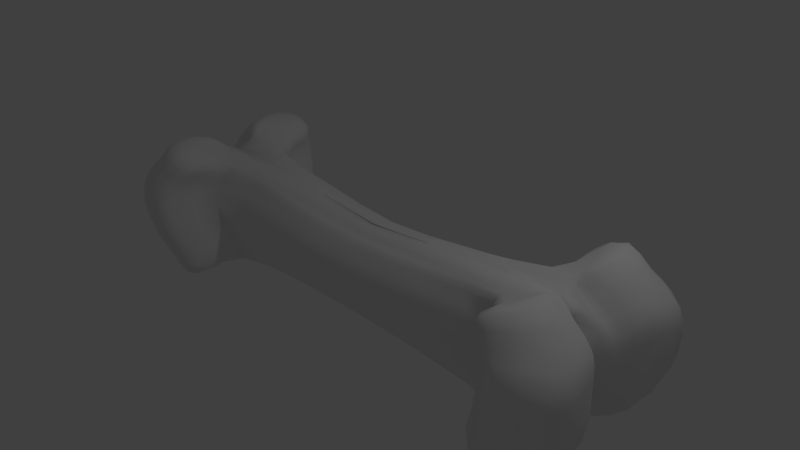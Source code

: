 # Source: bone.blend  (saved by Blender 2.67.0; exported with 4.5.12 LTS)
import bpy
from mathutils import Matrix  # noqa: F401  (used for matrix-valued properties, if any)

bpy.ops.wm.read_factory_settings(use_empty=True)
scene = bpy.context.scene
scene.name = 'Scene'

# ---- collections
col_collection_1 = bpy.data.collections.new('Collection 1'); scene.collection.children.link(col_collection_1)

# ---- materials (node trees are filled in below, after node groups)
mat_material = bpy.data.materials.new('Material')
mat_material.alpha_threshold = 0.0
mat_material.use_transparent_shadow = False
mat_material.diffuse_color = (0.855, 0.855, 0.855, 1.0)
mat_material.roughness = 0.5
mat_material.specular_intensity = 0.0
mat_material.line_color = (0.0, 0.0, 0.0, 1.0)

# ---- material node trees

# ---- world
world_world = bpy.data.worlds.new('World'); scene.world = world_world
world_world.color = (0.05088, 0.05088, 0.05088)
world_world.use_sun_shadow = False
world_world.sun_shadow_jitter_overblur = 0.0
world_world.cycles.sampling_method = 'MANUAL'
world_world.cycles.sample_map_resolution = 256

# ---- cameras
cam_camera = bpy.data.cameras.new('Camera')
cam_camera.clip_end = 100.0
cam_camera.lens = 35.0
cam_camera.sensor_width = 32.0
cam_camera.sensor_height = 18.0
cam_camera.ortho_scale = 7.314
cam_camera.dof.focus_distance = 0.0
cam_camera.dof.aperture_fstop = 128.0

# ---- lights
light_lamp = bpy.data.lights.new('Lamp', 'POINT')
light_lamp.transmission_factor = 0.0
light_lamp.cutoff_distance = 30.0
light_lamp.energy = 100.0
light_lamp.shadow_buffer_clip_start = 1.001
light_lamp.shadow_soft_size = 0.1
light_lamp.shadow_maximum_resolution = 0.006
light_lamp.use_absolute_resolution = True
light_lamp.cycles.use_multiple_importance_sampling = False

# ---- meshes
me_cube = bpy.data.meshes.new('Cube')
me_cube.from_pydata([(3.604, 0.3465, -0.5321), (3.298, 0.3458, -0.8519), (3.645, 0.3545, 0.1434), (3.645, 0.3545, -0.1951), (3.281, 0.3326, 0.6888), (3.604, 0.3465, 0.4122), (3.685, 0.7483, 0.5002), (3.783, 0.8035, -0.1826), (3.391, 1.198, -0.5664), (3.519, 1.296, 0.2516), (3.139, 1.115, 0.7945), (3.138, 1.114, -0.932), (3.392, 1.198, 0.5378), (3.519, 1.296, -0.1709), (3.783, 0.8035, 0.2142), (3.685, 0.7483, -0.5771), (3.379, 0.7161, 0.8022), (3.379, 0.7253, -0.9569), (3.061, 0.5958, 0.9279), (2.065, 0.5713, -0.1655), (0.7019, 0.5824, -0.2116), (0.6548, 0.3082, 0.3942), (0.683, 0.2169, 0.4352), (2.741, 1.161, -0.8434), (3.153, 0.2191, -0.7407), (2.985, 1.37, -0.1677), (3.023, 0.02522, 0.4299), (0.683, 0.2342, -0.7729), (0.6866, 0.5037, 0.1971), (3.333, 0.04955, 0.02425), (3.283, 0.04945, -0.429), (0.6559, 0.4189, -0.6297), (2.781, 1.162, 0.7025), (2.879, 0.964, 0.8809), (3.161, 0.2056, 0.5716), (2.049, 0.2842, 0.6113), (2.963, 0.3114, -0.9686), (3.55, 0.2111, 0.08602), (2.94, 1.275, 0.511), (3.061, 0.6056, -1.088), (0.7019, 0.5808, 0.0182), (1.964, 0.3452, 0.5505), (2.103, 0.5713, 0.116), (2.876, 0.9631, -1.058), (3.283, 0.04999, 0.2089), (3.498, 0.2109, 0.3241), (3.55, 0.2111, -0.1981), (0.6548, 0.324, -0.7389), (1.956, 0.3456, -0.8006), (2.049, 0.2841, -0.8239), (0.6559, 0.4071, 0.3263), (1.968, 0.4077, 0.4569), (2.06, 0.4975, 0.3167), (3.333, 0.04955, -0.2127), (2.868, 1.274, -0.5311), (3.02, 1.371, 0.2382), (2.954, 0.07044, -0.6365), (3.498, 0.2109, -0.4755), (2.971, 0.2873, 0.815), (0.6866, 0.5099, -0.434), (1.984, 0.4976, -0.428), (1.922, 0.4081, -0.6554), (0.6877, 0.09874, -0.7748), (2.063, 0.1678, -0.7906), (2.007, 0.04576, -0.7497), (2.132, 0.1222, 0.6383), (0.6877, 0.08996, 0.481), (2.842, 0.4108, 0.7831), (2.543, 0.741, -0.7348), (3.084, 0.1658, -0.7013), (2.756, 0.9168, -0.1624), (2.629, 0.7412, 0.5749), (2.682, 0.6027, 0.7148), (3.179, 0.1103, 0.5232), (2.822, 0.256, -0.8678), (3.495, 0.1364, 0.06805), (2.764, 0.8363, 0.4125), (2.842, 0.4116, -0.9476), (2.671, 0.6026, -0.9237), (3.451, 0.1368, 0.2879), (3.495, 0.1364, -0.2011), (2.616, 0.8358, -0.4702), (2.829, 0.917, 0.1814), (3.451, 0.1362, -0.4622), (2.916, 0.1991, 0.7387), (-3.604, 0.3465, -0.5321), (-3.298, 0.3458, -0.8519), (-3.645, 0.3545, 0.1434), (-3.645, 0.3545, -0.1951), (-3.281, 0.3326, 0.6888), (-3.604, 0.3465, 0.4122), (-3.685, 0.7483, 0.5002), (-3.783, 0.8035, -0.1826), (-3.391, 1.198, -0.5664), (-3.519, 1.296, 0.2516), (-3.139, 1.115, 0.7945), (-3.138, 1.114, -0.932), (-3.392, 1.198, 0.5378), (-3.519, 1.296, -0.1709), (-3.783, 0.8035, 0.2142), (-3.685, 0.7483, -0.5771), (-3.379, 0.7161, 0.8022), (-3.379, 0.7253, -0.9569), (-3.061, 0.5958, 0.9279), (-2.065, 0.5713, -0.1655), (-0.7019, 0.5824, -0.2116), (-0.6548, 0.3082, 0.3942), (-0.683, 0.2169, 0.4352), (-2.741, 1.161, -0.8434), (-3.153, 0.2191, -0.7407), (-2.985, 1.37, -0.1677), (-3.023, 0.02522, 0.4299), (-0.683, 0.2342, -0.7729), (-0.6866, 0.5037, 0.1971), (-3.333, 0.04955, 0.02425), (-3.283, 0.04945, -0.429), (-0.6559, 0.4189, -0.6297), (-2.781, 1.162, 0.7025), (-2.879, 0.964, 0.8809), (-3.161, 0.2056, 0.5716), (-2.049, 0.2842, 0.6113), (-2.963, 0.3114, -0.9686), (-3.55, 0.2111, 0.08602), (-2.94, 1.275, 0.511), (-3.061, 0.6056, -1.088), (-0.7019, 0.5808, 0.0182), (-1.964, 0.3452, 0.5505), (-2.103, 0.5713, 0.116), (-2.876, 0.9631, -1.058), (-3.283, 0.04999, 0.2089), (-3.498, 0.2109, 0.3241), (-3.55, 0.2111, -0.1981), (-0.6548, 0.324, -0.7389), (-1.956, 0.3456, -0.8006), (-2.049, 0.2841, -0.8239), (-0.6559, 0.4071, 0.3263), (-1.968, 0.4077, 0.4569), (-2.06, 0.4975, 0.3167), (-3.333, 0.04955, -0.2127), (-2.868, 1.274, -0.5311), (-3.02, 1.371, 0.2382), (-2.954, 0.07044, -0.6365), (-3.498, 0.2109, -0.4755), (-2.971, 0.2873, 0.815), (-0.6866, 0.5099, -0.434), (-1.984, 0.4976, -0.428), (-1.922, 0.4081, -0.6554), (-0.6877, 0.09874, -0.7748), (-2.063, 0.1678, -0.7906), (-2.007, 0.04576, -0.7497), (-2.132, 0.1222, 0.6383), (-0.6877, 0.08996, 0.481), (-2.842, 0.4108, 0.7831), (-2.543, 0.741, -0.7348), (-3.084, 0.1658, -0.7013), (-2.756, 0.9168, -0.1624), (-2.629, 0.7412, 0.5749), (-2.682, 0.6027, 0.7148), (-3.179, 0.1103, 0.5232), (-2.822, 0.256, -0.8678), (-3.495, 0.1364, 0.06805), (-2.764, 0.8363, 0.4125), (-2.842, 0.4116, -0.9476), (-2.671, 0.6026, -0.9237), (-3.451, 0.1368, 0.2879), (-3.495, 0.1364, -0.2011), (-2.616, 0.8358, -0.4702), (-2.829, 0.917, 0.1814), (-3.451, 0.1362, -0.4622), (-2.916, 0.1991, 0.7387), (3.604, -0.3465, -0.5321), (3.298, -0.3458, -0.8519), (3.645, -0.3545, 0.1434), (3.645, -0.3545, -0.1951), (3.281, -0.3326, 0.6888), (3.604, -0.3465, 0.4122), (3.685, -0.7483, 0.5002), (3.783, -0.8035, -0.1826), (3.391, -1.198, -0.5664), (3.519, -1.296, 0.2516), (3.139, -1.115, 0.7945), (3.138, -1.114, -0.932), (3.392, -1.198, 0.5378), (3.519, -1.296, -0.1709), (3.783, -0.8035, 0.2142), (3.685, -0.7483, -0.5771), (3.379, -0.7161, 0.8022), (3.379, -0.7253, -0.9569), (3.061, -0.5958, 0.9279), (2.065, -0.5713, -0.1655), (0.7019, -0.5824, -0.2116), (0.6548, -0.3082, 0.3942), (0.683, -0.2169, 0.4352), (2.741, -1.161, -0.8434), (3.153, -0.2191, -0.7407), (2.985, -1.37, -0.1677), (3.023, -0.02522, 0.4299), (0.683, -0.2342, -0.7729), (0.6866, -0.5037, 0.1971), (3.333, -0.04955, 0.02425), (3.283, -0.04945, -0.429), (0.6559, -0.4189, -0.6297), (0.6689, 0.0, -0.7518), (0.6689, 0.0, 0.4939), (2.781, -1.162, 0.7025), (2.879, -0.964, 0.8809), (3.161, -0.2056, 0.5716), (2.049, -0.2842, 0.6113), (2.963, -0.3114, -0.9686), (3.55, -0.2111, 0.08602), (2.94, -1.275, 0.511), (3.061, -0.6056, -1.088), (0.7019, -0.5808, 0.0182), (1.964, -0.3452, 0.5505), (2.103, -0.5713, 0.116), (2.876, -0.9631, -1.058), (3.283, -0.04999, 0.2089), (3.498, -0.2109, 0.3241), (3.55, -0.2111, -0.1981), (0.6548, -0.324, -0.7389), (1.956, -0.3456, -0.8006), (2.049, -0.2841, -0.8239), (0.6559, -0.4071, 0.3263), (1.968, -0.4077, 0.4569), (2.06, -0.4975, 0.3167), (3.333, -0.04955, -0.2127), (2.868, -1.274, -0.5311), (3.02, -1.371, 0.2382), (2.954, -0.07044, -0.6365), (3.498, -0.2109, -0.4755), (2.971, -0.2873, 0.815), (0.6866, -0.5099, -0.434), (1.984, -0.4976, -0.428), (1.922, -0.4081, -0.6554), (0.6877, -0.09874, -0.7748), (2.063, -0.1678, -0.7906), (2.007, -0.04576, -0.7497), (2.075, 0.0, 0.5891), (2.132, -0.1222, 0.6383), (0.6877, -0.08996, 0.481), (2.842, -0.4108, 0.7831), (2.543, -0.741, -0.7348), (3.084, -0.1658, -0.7013), (2.756, -0.9168, -0.1624), (2.629, -0.7412, 0.5749), (2.682, -0.6027, 0.7148), (3.179, -0.1103, 0.5232), (2.822, -0.256, -0.8678), (3.495, -0.1364, 0.06805), (2.764, -0.8363, 0.4125), (2.842, -0.4116, -0.9476), (2.671, -0.6026, -0.9237), (3.451, -0.1368, 0.2879), (3.495, -0.1364, -0.2011), (2.616, -0.8358, -0.4702), (2.829, -0.917, 0.1814), (3.451, -0.1362, -0.4622), (2.916, -0.1991, 0.7387), (-3.604, -0.3465, -0.5321), (-3.298, -0.3458, -0.8519), (-3.645, -0.3545, 0.1434), (-3.645, -0.3545, -0.1951), (-3.281, -0.3326, 0.6888), (-3.604, -0.3465, 0.4122), (-3.685, -0.7483, 0.5002), (-3.783, -0.8035, -0.1826), (-3.391, -1.198, -0.5664), (-3.519, -1.296, 0.2516), (-3.139, -1.115, 0.7945), (-3.138, -1.114, -0.932), (-3.392, -1.198, 0.5378), (-3.519, -1.296, -0.1709), (-3.783, -0.8035, 0.2142), (-3.685, -0.7483, -0.5771), (-3.379, -0.7161, 0.8022), (-3.379, -0.7253, -0.9569), (-3.061, -0.5958, 0.9279), (-2.065, -0.5713, -0.1655), (-0.7019, -0.5824, -0.2116), (-0.6548, -0.3082, 0.3942), (-0.683, -0.2169, 0.4352), (-2.741, -1.161, -0.8434), (-3.153, -0.2191, -0.7407), (-2.985, -1.37, -0.1677), (-3.023, -0.02522, 0.4299), (-0.683, -0.2342, -0.7729), (-0.6866, -0.5037, 0.1971), (-3.333, -0.04955, 0.02425), (-3.283, -0.04945, -0.429), (-0.6559, -0.4189, -0.6297), (-0.6689, 0.0, -0.7518), (-0.6689, 0.0, 0.4939), (-2.781, -1.162, 0.7025), (-2.879, -0.964, 0.8809), (-3.161, -0.2056, 0.5716), (-2.049, -0.2842, 0.6113), (-2.963, -0.3114, -0.9686), (-3.55, -0.2111, 0.08602), (-2.94, -1.275, 0.511), (-3.061, -0.6056, -1.088), (-0.7019, -0.5808, 0.0182), (-1.964, -0.3452, 0.5505), (-2.103, -0.5713, 0.116), (-2.876, -0.9631, -1.058), (-3.283, -0.04999, 0.2089), (-3.498, -0.2109, 0.3241), (-3.55, -0.2111, -0.1981), (-0.6548, -0.324, -0.7389), (-1.956, -0.3456, -0.8006), (-2.049, -0.2841, -0.8239), (-0.6559, -0.4071, 0.3263), (-1.968, -0.4077, 0.4569), (-2.06, -0.4975, 0.3167), (-3.333, -0.04955, -0.2127), (-2.868, -1.274, -0.5311), (-3.02, -1.371, 0.2382), (-2.954, -0.07044, -0.6365), (-3.498, -0.2109, -0.4755), (-2.971, -0.2873, 0.815), (-0.6866, -0.5099, -0.434), (-1.984, -0.4976, -0.428), (-1.922, -0.4081, -0.6554), (-0.6877, -0.09874, -0.7748), (-2.063, -0.1678, -0.7906), (-2.007, -0.04576, -0.7497), (-2.075, 0.0, 0.5891), (-2.132, -0.1222, 0.6383), (-0.6877, -0.08996, 0.481), (-2.842, -0.4108, 0.7831), (-2.543, -0.741, -0.7348), (-3.084, -0.1658, -0.7013), (-2.756, -0.9168, -0.1624), (-2.629, -0.7412, 0.5749), (-2.682, -0.6027, 0.7148), (-3.179, -0.1103, 0.5232), (-2.822, -0.256, -0.8678), (-3.495, -0.1364, 0.06805), (-2.764, -0.8363, 0.4125), (-2.842, -0.4116, -0.9476), (-2.671, -0.6026, -0.9237), (-3.451, -0.1368, 0.2879), (-3.495, -0.1364, -0.2011), (-2.616, -0.8358, -0.4702), (-2.829, -0.917, 0.1814), (-3.451, -0.1362, -0.4622), (-2.916, -0.1991, 0.7387), (3.536, 0.2634, -0.4926), (3.206, 0.265, -0.7763), (3.506, 0.3461, -0.6903), (3.587, 0.2656, 0.1049), (3.587, 0.2656, -0.1966), (3.645, 0.3583, -0.02031), (3.187, 0.255, 0.6131), (3.536, 0.2634, 0.3538), (3.502, 0.3429, 0.5367), (3.752, 1.098, 0.2348), (3.752, 1.098, -0.1741), (3.519, 1.322, 0.04653), (3.783, 0.8241, 0.02461), (3.195, 0.6909, -1.09), (3.635, 0.3487, 0.2897), (3.665, 0.4962, -0.5687), (3.133, 1.29, 0.5423), (3.487, 1.246, -0.3816), (3.487, 1.246, 0.4226), (3.082, 0.337, -0.9627), (3.304, 0.9634, -0.9554), (3.56, 0.7356, -0.7613), (3.265, 1.153, -0.7438), (3.612, 1.012, -0.5716), (3.635, 0.3487, -0.3695), (3.369, 0.4744, 0.7636), (3.714, 0.5198, 0.1853), (3.759, 0.769, 0.3762), (3.759, 0.769, -0.3892), (3.063, 0.3145, 0.8033), (3.612, 1.012, 0.5172), (3.56, 0.7333, 0.6283), (3.266, 1.154, 0.6456), (3.304, 0.9619, 0.8105), (2.933, 1.18, -0.8927), (3.218, 1.39, -0.1698), (3.195, 0.6769, 0.932), (3.011, 1.06, 0.9008), (3.01, 1.059, -1.061), (3.227, 1.39, 0.2557), (3.714, 0.5198, -0.1912), (3.665, 0.4962, 0.4706), (3.114, 1.29, -0.5551), (2.944, 1.181, 0.7575), (3.373, 0.4897, -0.9259), (3.32, 0.04966, 0.1265), (2.461, 0.4784, 0.5135), (0.6913, 0.182, -0.7828), (3.32, 0.04952, -0.3292), (2.447, 0.5668, -0.4445), (0.0, 0.0, -0.7542), (0.0, 0.5719, -0.2317), (0.0, 0.2957, 0.3566), (2.634, 0.6416, 0.1509), (2.458, 0.4157, -0.8592), (3.21, 0.0, 0.1799), (2.471, 0.4155, 0.6322), (2.094, 0.5401, 0.2337), (2.589, 0.3377, 0.7033), (1.978, 0.0, 0.5548), (2.906, 0.0, -0.6159), (0.698, 0.5526, -0.3276), (1.922, 0.3719, -0.7473), (0.0, 0.4116, -0.6294), (1.944, 0.3714, 0.5177), (3.266, 0.0, 0.00684), (1.993, 0.0, -0.7406), (0.698, 0.549, 0.1174), (2.94, 0.0, 0.3953), (2.569, 0.6415, -0.1618), (2.382, 0.4785, -0.6878), (0.0, 0.3941, 0.2881), (0.0, 0.3191, -0.7359), (0.0, 0.0, 0.4409), (2.027, 0.5402, -0.3043), (3.21, 0.0, -0.4161), (0.648, 0.3743, -0.704), (0.6595, 0.0, 0.4933), (0.6913, 0.1667, 0.4628), (2.706, 0.1518, 0.6954), (2.609, 0.6853, 0.6596), (0.6689, 0.2583, 0.4088), (2.578, 0.07482, -0.7228), (0.0, 0.2051, 0.3962), (0.0, 0.09771, -0.7784), (3.012, 0.7988, 0.9231), (0.0, 0.5694, -0.01212), (2.858, 0.2032, -0.8026), (2.861, 1.215, 0.596), (2.856, 0.3252, -0.9114), (2.779, 0.5068, -0.9579), (2.753, 1.086, -0.9753), (1.403, 0.5898, 0.07296), (2.093, 0.584, -0.02199), (1.394, 0.5902, -0.1799), (0.7019, 0.5937, -0.09373), (0.0, 0.08418, 0.4345), (0.0, 0.2313, -0.7737), (2.597, 0.2233, -0.8213), (0.0, 0.4916, 0.1607), (3.361, 0.1303, 0.3927), (2.749, 0.0, 0.5212), (2.091, 0.2238, 0.639), (3.537, 0.211, 0.213), (2.579, 0.5669, 0.364), (3.495, 0.1364, -0.06318), (2.007, 0.3194, 0.5752), (2.563, 0.7859, -0.6025), (1.31, 0.33, 0.4709), (2.074, 0.235, -0.8103), (2.589, 0.338, -0.8811), (1.366, 0.2456, 0.5182), (3.266, 0.0, -0.2178), (0.648, 0.36, 0.3729), (0.6595, 0.0, -0.7456), (0.0, 0.5008, -0.4429), (2.939, 1.329, -0.3621), (2.809, 0.9312, 0.01136), (3.0, 1.33, 0.4057), (3.484, 0.1364, -0.337), (3.193, 0.04402, 0.3005), (3.386, 0.2128, -0.6059), (3.397, 0.09668, 0.2577), (3.144, 0.0591, 0.4879), (0.6689, 0.275, -0.755), (2.005, 0.3195, -0.8234), (1.308, 0.3344, -0.7573), (1.366, 0.2496, -0.7849), (0.6713, 0.4536, 0.2644), (2.014, 0.4509, 0.3845), (1.312, 0.4203, 0.3973), (1.373, 0.5144, 0.2635), (3.333, 0.04955, -0.09103), (2.88, 0.3099, 0.7859), (3.44, 0.09604, -0.2047), (3.44, 0.09604, 0.05261), (3.175, 0.05465, -0.5266), (2.972, 0.2235, 0.7046), (3.035, 0.1295, -0.6733), (3.397, 0.09587, -0.4502), (0.6713, 0.4626, -0.5338), (1.946, 0.451, -0.5429), (1.354, 0.5159, -0.4236), (1.3, 0.4236, -0.6364), (0.6802, 0.0, -0.7635), (2.035, 0.09914, -0.7691), (1.375, 0.117, -0.7753), (1.472, 0.0, -0.749), (1.355, 0.0, 0.5707), (1.393, 0.1038, 0.5669), (2.137, 0.0, 0.6225), (0.6802, 0.0, 0.489), (2.766, 1.087, 0.8058), (2.782, 0.5068, 0.7521), (2.959, 0.2465, -0.8661), (2.696, 0.7863, 0.4845), (3.039, 0.4268, -1.044), (3.012, 0.8003, -1.095), (2.574, 0.6852, -0.8482), (3.388, 0.2094, 0.4375), (3.484, 0.1365, 0.187), (3.55, 0.2111, -0.05252), (2.795, 1.215, -0.6872), (2.686, 0.8821, -0.3271), (3.011, 1.387, 0.0374), (2.814, 0.8826, 0.3233), (3.537, 0.211, -0.342), (3.337, 0.1435, -0.5819), (3.041, 0.4078, 0.8926), (2.999, 0.1191, 0.6488), (2.951, 0.4985, 0.8561), (2.598, 1.025, -0.7891), (3.119, 0.1915, -0.723), (2.829, 1.219, -0.165), (2.67, 1.026, 0.6387), (2.763, 0.8159, 0.7978), (3.17, 0.1641, 0.5473), (2.892, 0.2805, -0.9202), (3.522, 0.1738, 0.07704), (2.816, 1.131, 0.4617), (2.951, 0.5018, -1.018), (2.757, 0.8154, -0.9911), (3.474, 0.1737, 0.3074), (3.522, 0.1738, -0.1996), (2.69, 1.13, -0.5007), (2.889, 1.219, 0.2098), (3.474, 0.1735, -0.4693), (2.944, 0.2493, 0.776), (-3.536, 0.2634, -0.4926), (-3.206, 0.265, -0.7763), (-3.506, 0.3461, -0.6903), (-3.587, 0.2656, 0.1049), (-3.587, 0.2656, -0.1966), (-3.645, 0.3583, -0.02031), (-3.187, 0.255, 0.6131), (-3.536, 0.2634, 0.3538), (-3.502, 0.3429, 0.5367), (-3.752, 1.098, 0.2348), (-3.752, 1.098, -0.1741), (-3.519, 1.322, 0.04653), (-3.783, 0.8241, 0.02461), (-3.195, 0.6909, -1.09), (-3.635, 0.3487, 0.2897), (-3.665, 0.4962, -0.5687), (-3.133, 1.29, 0.5423), (-3.487, 1.246, -0.3816), (-3.487, 1.246, 0.4226), (-3.082, 0.337, -0.9627), (-3.304, 0.9634, -0.9554), (-3.56, 0.7356, -0.7613), (-3.265, 1.153, -0.7438), (-3.612, 1.012, -0.5716), (-3.635, 0.3487, -0.3695), (-3.369, 0.4744, 0.7636), (-3.714, 0.5198, 0.1853), (-3.759, 0.769, 0.3762), (-3.759, 0.769, -0.3892), (-3.063, 0.3145, 0.8033), (-3.612, 1.012, 0.5172), (-3.56, 0.7333, 0.6283), (-3.266, 1.154, 0.6456), (-3.304, 0.9619, 0.8105), (-2.933, 1.18, -0.8927), (-3.218, 1.39, -0.1698), (-3.195, 0.6769, 0.932), (-3.011, 1.06, 0.9008), (-3.01, 1.059, -1.061), (-3.227, 1.39, 0.2557), (-3.714, 0.5198, -0.1912), (-3.665, 0.4962, 0.4706), (-3.114, 1.29, -0.5551), (-2.944, 1.181, 0.7575), (-3.373, 0.4897, -0.9259), (-3.32, 0.04966, 0.1265), (-2.461, 0.4784, 0.5135), (-0.6913, 0.182, -0.7828), (-3.32, 0.04952, -0.3292), (-2.447, 0.5668, -0.4445), (-2.634, 0.6416, 0.1509), (-2.458, 0.4157, -0.8592), (-3.21, 0.0, 0.1799), (-2.471, 0.4155, 0.6322), (-2.094, 0.5401, 0.2337), (-2.589, 0.3377, 0.7033), (-1.978, 0.0, 0.5548), (-2.906, 0.0, -0.6159), (-0.698, 0.5526, -0.3276), (-1.922, 0.3719, -0.7473), (-1.944, 0.3714, 0.5177), (-3.266, 0.0, 0.00684), (-1.993, 0.0, -0.7406), (-0.698, 0.549, 0.1174), (-2.94, 0.0, 0.3953), (-2.569, 0.6415, -0.1618), (-2.382, 0.4785, -0.6878), (-2.027, 0.5402, -0.3043), (-3.21, 0.0, -0.4161), (-0.648, 0.3743, -0.704), (-0.6595, 0.0, 0.4933), (-0.6913, 0.1667, 0.4628), (-2.706, 0.1518, 0.6954), (-2.609, 0.6853, 0.6596), (-0.6689, 0.2583, 0.4088), (-2.578, 0.07482, -0.7228), (-3.012, 0.7988, 0.9231), (-2.858, 0.2032, -0.8026), (-2.861, 1.215, 0.596), (-2.856, 0.3252, -0.9114), (-2.779, 0.5068, -0.9579), (-2.753, 1.086, -0.9753), (-1.403, 0.5898, 0.07296), (-2.093, 0.584, -0.02199), (-1.394, 0.5902, -0.1799), (-0.7019, 0.5937, -0.09373), (-2.597, 0.2233, -0.8213), (-3.361, 0.1303, 0.3927), (-2.749, 0.0, 0.5212), (-2.091, 0.2238, 0.639), (-3.537, 0.211, 0.213), (-2.579, 0.5669, 0.364), (-3.495, 0.1364, -0.06318), (-2.007, 0.3194, 0.5752), (-2.563, 0.7859, -0.6025), (-1.31, 0.33, 0.4709), (-2.074, 0.235, -0.8103), (-2.589, 0.338, -0.8811), (-1.366, 0.2456, 0.5182), (-3.266, 0.0, -0.2178), (-0.648, 0.36, 0.3729), (-0.6595, 0.0, -0.7456), (-2.939, 1.329, -0.3621), (-2.809, 0.9312, 0.01136), (-3.0, 1.33, 0.4057), (-3.484, 0.1364, -0.337), (-3.193, 0.04402, 0.3005), (-3.386, 0.2128, -0.6059), (-3.397, 0.09668, 0.2577), (-3.144, 0.0591, 0.4879), (-0.6689, 0.275, -0.755), (-2.005, 0.3195, -0.8234), (-1.308, 0.3344, -0.7573), (-1.366, 0.2496, -0.7849), (-0.6713, 0.4536, 0.2644), (-2.014, 0.4509, 0.3845), (-1.312, 0.4203, 0.3973), (-1.373, 0.5144, 0.2635), (-3.333, 0.04955, -0.09103), (-2.88, 0.3099, 0.7859), (-3.44, 0.09604, -0.2047), (-3.44, 0.09604, 0.05261), (-3.175, 0.05465, -0.5266), (-2.972, 0.2235, 0.7046), (-3.035, 0.1295, -0.6733), (-3.397, 0.09587, -0.4502), (-0.6713, 0.4626, -0.5338), (-1.946, 0.451, -0.5429), (-1.354, 0.5159, -0.4236), (-1.3, 0.4236, -0.6364), (-0.6802, 0.0, -0.7635), (-2.035, 0.09914, -0.7691), (-1.375, 0.117, -0.7753), (-1.472, 0.0, -0.749), (-1.355, 0.0, 0.5707), (-1.393, 0.1038, 0.5669), (-2.137, 0.0, 0.6225), (-0.6802, 0.0, 0.489), (-2.766, 1.087, 0.8058), (-2.782, 0.5068, 0.7521), (-2.959, 0.2465, -0.8661), (-2.696, 0.7863, 0.4845), (-3.039, 0.4268, -1.044), (-3.012, 0.8003, -1.095), (-2.574, 0.6852, -0.8482), (-3.388, 0.2094, 0.4375), (-3.484, 0.1365, 0.187), (-3.55, 0.2111, -0.05252), (-2.795, 1.215, -0.6872), (-2.686, 0.8821, -0.3271), (-3.011, 1.387, 0.0374), (-2.814, 0.8826, 0.3233), (-3.537, 0.211, -0.342), (-3.337, 0.1435, -0.5819), (-3.041, 0.4078, 0.8926), (-2.999, 0.1191, 0.6488), (-2.951, 0.4985, 0.8561), (-2.598, 1.025, -0.7891), (-3.119, 0.1915, -0.723), (-2.829, 1.219, -0.165), (-2.67, 1.026, 0.6387), (-2.763, 0.8159, 0.7978), (-3.17, 0.1641, 0.5473), (-2.892, 0.2805, -0.9202), (-3.522, 0.1738, 0.07704), (-2.816, 1.131, 0.4617), (-2.951, 0.5018, -1.018), (-2.757, 0.8154, -0.9911), (-3.474, 0.1737, 0.3074), (-3.522, 0.1738, -0.1996), (-2.69, 1.13, -0.5007), (-2.889, 1.219, 0.2098), (-3.474, 0.1735, -0.4693), (-2.944, 0.2493, 0.776), (3.536, -0.2634, -0.4926), (3.206, -0.265, -0.7763), (3.506, -0.3461, -0.6903), (3.587, -0.2656, 0.1049), (3.587, -0.2656, -0.1966), (3.645, -0.3583, -0.02031), (3.187, -0.255, 0.6131), (3.536, -0.2634, 0.3538), (3.502, -0.3429, 0.5367), (3.752, -1.098, 0.2348), (3.752, -1.098, -0.1741), (3.519, -1.322, 0.04653), (3.783, -0.8241, 0.02461), (3.195, -0.6909, -1.09), (3.635, -0.3487, 0.2897), (3.665, -0.4962, -0.5687), (3.133, -1.29, 0.5423), (3.487, -1.246, -0.3816), (3.487, -1.246, 0.4226), (3.082, -0.337, -0.9627), (3.304, -0.9634, -0.9554), (3.56, -0.7356, -0.7613), (3.265, -1.153, -0.7438), (3.612, -1.012, -0.5716), (3.635, -0.3487, -0.3695), (3.369, -0.4744, 0.7636), (3.714, -0.5198, 0.1853), (3.759, -0.769, 0.3762), (3.759, -0.769, -0.3892), (3.063, -0.3145, 0.8033), (3.612, -1.012, 0.5172), (3.56, -0.7333, 0.6283), (3.266, -1.154, 0.6456), (3.304, -0.9619, 0.8105), (2.933, -1.18, -0.8927), (3.218, -1.39, -0.1698), (3.195, -0.6769, 0.932), (3.011, -1.06, 0.9008), (3.01, -1.059, -1.061), (3.227, -1.39, 0.2557), (3.714, -0.5198, -0.1912), (3.665, -0.4962, 0.4706), (3.114, -1.29, -0.5551), (2.944, -1.181, 0.7575), (3.373, -0.4897, -0.9259), (3.32, -0.04966, 0.1265), (2.461, -0.4784, 0.5135), (0.6913, -0.182, -0.7828), (3.32, -0.04952, -0.3292), (2.447, -0.5668, -0.4445), (0.0, -0.5719, -0.2317), (0.0, -0.2957, 0.3566), (2.634, -0.6416, 0.1509), (2.458, -0.4157, -0.8592), (2.471, -0.4155, 0.6322), (2.094, -0.5401, 0.2337), (2.589, -0.3377, 0.7033), (0.698, -0.5526, -0.3276), (1.922, -0.3719, -0.7473), (0.0, -0.4116, -0.6294), (1.944, -0.3714, 0.5177), (0.698, -0.549, 0.1174), (2.569, -0.6415, -0.1618), (2.382, -0.4785, -0.6878), (0.0, -0.3941, 0.2881), (0.0, -0.3191, -0.7359), (2.027, -0.5402, -0.3043), (0.648, -0.3743, -0.704), (0.6913, -0.1667, 0.4628), (2.706, -0.1518, 0.6954), (2.609, -0.6853, 0.6596), (0.6689, -0.2583, 0.4088), (2.578, -0.07482, -0.7228), (0.0, -0.2051, 0.3962), (0.0, -0.09771, -0.7784), (3.012, -0.7988, 0.9231), (0.0, -0.5694, -0.01212), (2.858, -0.2032, -0.8026), (2.861, -1.215, 0.596), (2.856, -0.3252, -0.9114), (2.779, -0.5068, -0.9579), (2.753, -1.086, -0.9753), (1.403, -0.5898, 0.07296), (2.093, -0.584, -0.02199), (1.394, -0.5902, -0.1799), (0.7019, -0.5937, -0.09373), (0.0, -0.08418, 0.4345), (0.0, -0.2313, -0.7737), (2.597, -0.2233, -0.8213), (0.0, -0.4916, 0.1607), (3.361, -0.1303, 0.3927), (2.091, -0.2238, 0.639), (3.537, -0.211, 0.213), (2.579, -0.5669, 0.364), (3.495, -0.1364, -0.06318), (2.007, -0.3194, 0.5752), (2.563, -0.7859, -0.6025), (1.31, -0.33, 0.4709), (2.074, -0.235, -0.8103), (2.589, -0.338, -0.8811), (1.366, -0.2456, 0.5182), (0.648, -0.36, 0.3729), (0.0, -0.5008, -0.4429), (2.939, -1.329, -0.3621), (2.809, -0.9312, 0.01136), (3.0, -1.33, 0.4057), (3.484, -0.1364, -0.337), (3.193, -0.04402, 0.3005), (3.386, -0.2128, -0.6059), (3.397, -0.09668, 0.2577), (3.144, -0.0591, 0.4879), (0.6689, -0.275, -0.755), (2.005, -0.3195, -0.8234), (1.308, -0.3344, -0.7573), (1.366, -0.2496, -0.7849), (0.6713, -0.4536, 0.2644), (2.014, -0.4509, 0.3845), (1.312, -0.4203, 0.3973), (1.373, -0.5144, 0.2635), (3.333, -0.04955, -0.09103), (2.88, -0.3099, 0.7859), (3.44, -0.09604, -0.2047), (3.44, -0.09604, 0.05261), (3.175, -0.05465, -0.5266), (2.972, -0.2235, 0.7046), (3.035, -0.1295, -0.6733), (3.397, -0.09587, -0.4502), (0.6713, -0.4626, -0.5338), (1.946, -0.451, -0.5429), (1.354, -0.5159, -0.4236), (1.3, -0.4236, -0.6364), (2.035, -0.09914, -0.7691), (1.375, -0.117, -0.7753), (1.393, -0.1038, 0.5669), (2.766, -1.087, 0.8058), (2.782, -0.5068, 0.7521), (2.959, -0.2465, -0.8661), (2.696, -0.7863, 0.4845), (3.039, -0.4268, -1.044), (3.012, -0.8003, -1.095), (2.574, -0.6852, -0.8482), (3.388, -0.2094, 0.4375), (3.484, -0.1365, 0.187), (3.55, -0.2111, -0.05252), (2.795, -1.215, -0.6872), (2.686, -0.8821, -0.3271), (3.011, -1.387, 0.0374), (2.814, -0.8826, 0.3233), (3.537, -0.211, -0.342), (3.337, -0.1435, -0.5819), (3.041, -0.4078, 0.8926), (2.999, -0.1191, 0.6488), (2.951, -0.4985, 0.8561), (2.598, -1.025, -0.7891), (3.119, -0.1915, -0.723), (2.829, -1.219, -0.165), (2.67, -1.026, 0.6387), (2.763, -0.8159, 0.7978), (3.17, -0.1641, 0.5473), (2.892, -0.2805, -0.9202), (3.522, -0.1738, 0.07704), (2.816, -1.131, 0.4617), (2.951, -0.5018, -1.018), (2.757, -0.8154, -0.9911), (3.474, -0.1737, 0.3074), (3.522, -0.1738, -0.1996), (2.69, -1.13, -0.5007), (2.889, -1.219, 0.2098), (3.474, -0.1735, -0.4693), (2.944, -0.2493, 0.776), (-3.536, -0.2634, -0.4926), (-3.206, -0.265, -0.7763), (-3.506, -0.3461, -0.6903), (-3.587, -0.2656, 0.1049), (-3.587, -0.2656, -0.1966), (-3.645, -0.3583, -0.02031), (-3.187, -0.255, 0.6131), (-3.536, -0.2634, 0.3538), (-3.502, -0.3429, 0.5367), (-3.752, -1.098, 0.2348), (-3.752, -1.098, -0.1741), (-3.519, -1.322, 0.04653), (-3.783, -0.8241, 0.02461), (-3.195, -0.6909, -1.09), (-3.635, -0.3487, 0.2897), (-3.665, -0.4962, -0.5687), (-3.133, -1.29, 0.5423), (-3.487, -1.246, -0.3816), (-3.487, -1.246, 0.4226), (-3.082, -0.337, -0.9627), (-3.304, -0.9634, -0.9554), (-3.56, -0.7356, -0.7613), (-3.265, -1.153, -0.7438), (-3.612, -1.012, -0.5716), (-3.635, -0.3487, -0.3695), (-3.369, -0.4744, 0.7636), (-3.714, -0.5198, 0.1853), (-3.759, -0.769, 0.3762), (-3.759, -0.769, -0.3892), (-3.063, -0.3145, 0.8033), (-3.612, -1.012, 0.5172), (-3.56, -0.7333, 0.6283), (-3.266, -1.154, 0.6456), (-3.304, -0.9619, 0.8105), (-2.933, -1.18, -0.8927), (-3.218, -1.39, -0.1698), (-3.195, -0.6769, 0.932), (-3.011, -1.06, 0.9008), (-3.01, -1.059, -1.061), (-3.227, -1.39, 0.2557), (-3.714, -0.5198, -0.1912), (-3.665, -0.4962, 0.4706), (-3.114, -1.29, -0.5551), (-2.944, -1.181, 0.7575), (-3.373, -0.4897, -0.9259), (-3.32, -0.04966, 0.1265), (-2.461, -0.4784, 0.5135), (-0.6913, -0.182, -0.7828), (-3.32, -0.04952, -0.3292), (-2.447, -0.5668, -0.4445), (-2.634, -0.6416, 0.1509), (-2.458, -0.4157, -0.8592), (-2.471, -0.4155, 0.6322), (-2.094, -0.5401, 0.2337), (-2.589, -0.3377, 0.7033), (-0.698, -0.5526, -0.3276), (-1.922, -0.3719, -0.7473), (-1.944, -0.3714, 0.5177), (-0.698, -0.549, 0.1174), (-2.569, -0.6415, -0.1618), (-2.382, -0.4785, -0.6878), (-2.027, -0.5402, -0.3043), (-0.648, -0.3743, -0.704), (-0.6913, -0.1667, 0.4628), (-2.706, -0.1518, 0.6954), (-2.609, -0.6853, 0.6596), (-0.6689, -0.2583, 0.4088), (-2.578, -0.07482, -0.7228), (-3.012, -0.7988, 0.9231), (-2.858, -0.2032, -0.8026), (-2.861, -1.215, 0.596), (-2.856, -0.3252, -0.9114), (-2.779, -0.5068, -0.9579), (-2.753, -1.086, -0.9753), (-1.403, -0.5898, 0.07296), (-2.093, -0.584, -0.02199), (-1.394, -0.5902, -0.1799), (-0.7019, -0.5937, -0.09373), (-2.597, -0.2233, -0.8213), (-3.361, -0.1303, 0.3927), (-2.091, -0.2238, 0.639), (-3.537, -0.211, 0.213), (-2.579, -0.5669, 0.364), (-3.495, -0.1364, -0.06318), (-2.007, -0.3194, 0.5752), (-2.563, -0.7859, -0.6025), (-1.31, -0.33, 0.4709), (-2.074, -0.235, -0.8103), (-2.589, -0.338, -0.8811), (-1.366, -0.2456, 0.5182), (-0.648, -0.36, 0.3729), (-2.939, -1.329, -0.3621), (-2.809, -0.9312, 0.01136), (-3.0, -1.33, 0.4057), (-3.484, -0.1364, -0.337), (-3.193, -0.04402, 0.3005), (-3.386, -0.2128, -0.6059), (-3.397, -0.09668, 0.2577), (-3.144, -0.0591, 0.4879), (-0.6689, -0.275, -0.755), (-2.005, -0.3195, -0.8234), (-1.308, -0.3344, -0.7573), (-1.366, -0.2496, -0.7849), (-0.6713, -0.4536, 0.2644), (-2.014, -0.4509, 0.3845), (-1.312, -0.4203, 0.3973), (-1.373, -0.5144, 0.2635), (-3.333, -0.04955, -0.09103), (-2.88, -0.3099, 0.7859), (-3.44, -0.09604, -0.2047), (-3.44, -0.09604, 0.05261), (-3.175, -0.05465, -0.5266), (-2.972, -0.2235, 0.7046), (-3.035, -0.1295, -0.6733), (-3.397, -0.09587, -0.4502), (-0.6713, -0.4626, -0.5338), (-1.946, -0.451, -0.5429), (-1.354, -0.5159, -0.4236), (-1.3, -0.4236, -0.6364), (-2.035, -0.09914, -0.7691), (-1.375, -0.117, -0.7753), (-1.393, -0.1038, 0.5669), (-2.766, -1.087, 0.8058), (-2.782, -0.5068, 0.7521), (-2.959, -0.2465, -0.8661), (-2.696, -0.7863, 0.4845), (-3.039, -0.4268, -1.044), (-3.012, -0.8003, -1.095), (-2.574, -0.6852, -0.8482), (-3.388, -0.2094, 0.4375), (-3.484, -0.1365, 0.187), (-3.55, -0.2111, -0.05252), (-2.795, -1.215, -0.6872), (-2.686, -0.8821, -0.3271), (-3.011, -1.387, 0.0374), (-2.814, -0.8826, 0.3233), (-3.537, -0.211, -0.342), (-3.337, -0.1435, -0.5819), (-3.041, -0.4078, 0.8926), (-2.999, -0.1191, 0.6488), (-2.951, -0.4985, 0.8561), (-2.598, -1.025, -0.7891), (-3.119, -0.1915, -0.723), (-2.829, -1.219, -0.165), (-2.67, -1.026, 0.6387), (-2.763, -0.8159, 0.7978), (-3.17, -0.1641, 0.5473), (-2.892, -0.2805, -0.9202), (-3.522, -0.1738, 0.07704), (-2.816, -1.131, 0.4617), (-2.951, -0.5018, -1.018), (-2.757, -0.8154, -0.9911), (-3.474, -0.1737, 0.3074), (-3.522, -0.1738, -0.1996), (-2.69, -1.13, -0.5007), (-2.889, -1.219, 0.2098), (-3.474, -0.1735, -0.4693), (-2.944, -0.2493, 0.776), (3.567, 0.4888, 0.5997), (2.399, 0.4429, -0.7912), (3.575, 0.2641, -0.3501), (3.163, 0.4487, 0.8865), (3.168, 0.4727, -1.047), (3.702, 0.504, -0.387), (3.702, 0.504, 0.3435), (3.038, 1.233, 0.6362), (3.752, 1.127, 0.03911), (3.423, 0.2612, 0.4718), (3.225, 1.409, 0.04619), (3.021, 1.232, -0.7226), (3.064, 0.2797, -0.8732), (3.052, 0.2607, 0.7121), (3.717, 1.048, 0.3988), (3.465, 0.9857, -0.7552), (3.465, 0.9854, 0.6383), (3.147, 0.9126, -1.095), (3.147, 0.9102, 0.9375), (3.717, 1.048, -0.3845), (3.575, 0.2641, 0.2384), (3.568, 0.4926, -0.7453), (3.587, 0.2666, -0.0418), (3.428, 0.2637, -0.632), (3.188, 1.345, -0.3758), (3.203, 1.346, 0.4305), (2.898, 1.119, 0.8309), (3.714, 0.5297, 0.004355), (2.892, 1.118, -0.9867), (2.434, 0.4426, 0.5875), (1.343, 0.4657, 0.3323), (1.337, 0.29, -0.7735), (2.622, 0.6098, 0.2804), (2.507, 0.6097, -0.3127), (3.285, 0.1042, -0.5611), (3.44, 0.09604, -0.07281), (3.43, 0.0962, 0.165), (1.291, 0.3799, -0.7178), (1.379, 0.5592, -0.3075), (1.387, 0.1912, 0.5487), (1.296, 0.3758, 0.4471), (1.396, 0.5583, 0.1804), (2.535, 0.3847, 0.6649), (2.532, 0.3848, -0.8899), (1.325, 0.4681, -0.532), (2.664, 0.1618, -0.7707), (1.4, 0.6025, -0.0501), (1.338, 0.2856, 0.488), (2.401, 0.5206, -0.5665), (2.616, 0.6547, -0.00349), (3.312, 0.0876, 0.3567), (1.383, 0.1972, -0.787), (2.52, 0.5206, 0.4317), (2.615, 0.282, -0.8519), (2.642, 0.2637, 0.7219), (3.43, 0.096, -0.3337), (2.656, 0.9498, 0.7327), (2.893, 0.6551, 0.8377), (2.908, 0.2229, -0.8369), (2.743, 1.075, 0.5402), (2.948, 0.3712, -0.9787), (2.891, 0.6554, -1.027), (2.631, 0.9494, -0.9117), (3.374, 0.1712, 0.4168), (3.51, 0.1737, 0.2004), (3.522, 0.1738, -0.05785), (2.628, 1.075, -0.6449), (2.764, 1.181, -0.3446), (2.874, 1.235, 0.02438), (2.871, 1.182, 0.3645), (3.51, 0.1737, -0.3396), (3.361, 0.1779, -0.5949), (2.961, 0.359, 0.8398), (2.986, 0.1806, 0.675), (-3.567, 0.4888, 0.5997), (-2.399, 0.4429, -0.7912), (-3.575, 0.2641, -0.3501), (-3.163, 0.4487, 0.8865), (-3.168, 0.4727, -1.047), (-3.702, 0.504, -0.387), (-3.702, 0.504, 0.3435), (-3.038, 1.233, 0.6362), (-3.752, 1.127, 0.03911), (-3.423, 0.2612, 0.4718), (-3.225, 1.409, 0.04619), (-3.021, 1.232, -0.7226), (-3.064, 0.2797, -0.8732), (-3.052, 0.2607, 0.7121), (-3.717, 1.048, 0.3988), (-3.465, 0.9857, -0.7552), (-3.465, 0.9854, 0.6383), (-3.147, 0.9126, -1.095), (-3.147, 0.9102, 0.9375), (-3.717, 1.048, -0.3845), (-3.575, 0.2641, 0.2384), (-3.568, 0.4926, -0.7453), (-3.587, 0.2666, -0.0418), (-3.428, 0.2637, -0.632), (-3.188, 1.345, -0.3758), (-3.203, 1.346, 0.4305), (-2.898, 1.119, 0.8309), (-3.714, 0.5297, 0.004355), (-2.892, 1.118, -0.9867), (0.0, 0.2462, 0.3711), (-2.434, 0.4426, 0.5875), (-1.343, 0.4657, 0.3323), (-1.337, 0.29, -0.7735), (0.0, 0.5374, 0.08351), (0.0, 0.5428, -0.3419), (0.0, 0.3681, -0.7011), (-2.622, 0.6098, 0.2804), (0.0, 0.3471, 0.3349), (-2.507, 0.6097, -0.3127), (-3.285, 0.1042, -0.5611), (-3.44, 0.09604, -0.07281), (0.0, 0.4408, 0.2265), (0.0, 0.2712, -0.7536), (-3.43, 0.0962, 0.165), (-1.291, 0.3799, -0.7178), (-1.379, 0.5592, -0.3075), (-1.387, 0.1912, 0.5487), (0.0, 0.4542, -0.5378), (-1.296, 0.3758, 0.4471), (-1.396, 0.5583, 0.1804), (-2.535, 0.3847, 0.6649), (-2.532, 0.3848, -0.8899), (0.0, 0.5825, -0.1194), (-1.325, 0.4681, -0.532), (-2.664, 0.1618, -0.7707), (-1.4, 0.6025, -0.0501), (-1.338, 0.2856, 0.488), (-3.725e-09, 0.18, -0.7855), (-3.725e-09, 0.1565, 0.421), (-2.401, 0.5206, -0.5665), (-2.616, 0.6547, -0.00349), (-3.312, 0.0876, 0.3567), (-1.383, 0.1972, -0.787), (-2.52, 0.5206, 0.4317), (-2.615, 0.282, -0.8519), (-2.642, 0.2637, 0.7219), (-3.43, 0.096, -0.3337), (-2.656, 0.9498, 0.7327), (-2.893, 0.6551, 0.8377), (-2.908, 0.2229, -0.8369), (-2.743, 1.075, 0.5402), (-2.948, 0.3712, -0.9787), (-2.891, 0.6554, -1.027), (-2.631, 0.9494, -0.9117), (-3.374, 0.1712, 0.4168), (-3.51, 0.1737, 0.2004), (-3.522, 0.1738, -0.05785), (-2.628, 1.075, -0.6449), (-2.764, 1.181, -0.3446), (-2.874, 1.235, 0.02438), (-2.871, 1.182, 0.3645), (-3.51, 0.1737, -0.3396), (-3.361, 0.1779, -0.5949), (-2.961, 0.359, 0.8398), (-2.986, 0.1806, 0.675), (3.567, -0.4888, 0.5997), (2.399, -0.4429, -0.7912), (3.575, -0.2641, -0.3501), (3.163, -0.4487, 0.8865), (3.168, -0.4727, -1.047), (3.702, -0.504, -0.387), (3.702, -0.504, 0.3435), (3.038, -1.233, 0.6362), (3.752, -1.127, 0.03911), (3.423, -0.2612, 0.4718), (3.225, -1.409, 0.04619), (3.021, -1.232, -0.7226), (3.064, -0.2797, -0.8732), (3.052, -0.2607, 0.7121), (3.717, -1.048, 0.3988), (3.465, -0.9857, -0.7552), (3.465, -0.9854, 0.6383), (3.147, -0.9126, -1.095), (3.147, -0.9102, 0.9375), (3.717, -1.048, -0.3845), (3.575, -0.2641, 0.2384), (3.568, -0.4926, -0.7453), (3.587, -0.2666, -0.0418), (3.428, -0.2637, -0.632), (3.188, -1.345, -0.3758), (3.203, -1.346, 0.4305), (2.898, -1.119, 0.8309), (3.714, -0.5297, 0.004355), (2.892, -1.118, -0.9867), (3.252, 0.0, -0.3267), (2.434, -0.4426, 0.5875), (3.252, 2.328e-10, 0.1031), (1.343, -0.4657, 0.3323), (1.337, -0.29, -0.7735), (2.553, 0.0, -0.7071), (2.308, 0.0, 0.5319), (2.622, -0.6098, 0.2804), (2.507, -0.6097, -0.3127), (3.285, -0.1042, -0.5611), (3.44, -0.09604, -0.07281), (3.43, -0.0962, 0.165), (1.291, -0.3799, -0.7178), (1.379, -0.5592, -0.3075), (1.387, -0.1912, 0.5487), (1.296, -0.3758, 0.4471), (3.115, 0.0, 0.2673), (1.396, -0.5583, 0.1804), (2.535, -0.3847, 0.6649), (2.532, -0.3848, -0.8899), (1.319, 0.0, 0.5624), (3.107, 4.657e-10, -0.5059), (1.377, 2.484e-10, 0.5796), (1.412, 5.913e-10, -0.7576), (1.325, -0.4681, -0.532), (2.929, -6.726e-10, 0.6321), (2.664, -0.1618, -0.7707), (1.4, -0.6025, -0.0501), (1.338, -0.2856, 0.488), (2.401, -0.5206, -0.5665), (2.616, -0.6547, -0.00349), (3.312, -0.0876, 0.3567), (1.383, -0.1972, -0.787), (2.52, -0.5206, 0.4317), (2.615, -0.282, -0.8519), (2.642, -0.2637, 0.7219), (3.266, 0.0, -0.1023), (0.9892, 0.0, -0.7446), (3.43, -0.096, -0.3337), (2.656, -0.9498, 0.7327), (2.893, -0.6551, 0.8377), (2.908, -0.2229, -0.8369), (2.743, -1.075, 0.5402), (2.948, -0.3712, -0.9787), (2.891, -0.6554, -1.027), (2.631, -0.9494, -0.9117), (3.374, -0.1712, 0.4168), (3.51, -0.1737, 0.2004), (3.522, -0.1738, -0.05785), (2.628, -1.075, -0.6449), (2.764, -1.181, -0.3446), (2.874, -1.235, 0.02438), (2.871, -1.182, 0.3645), (3.51, -0.1737, -0.3396), (3.361, -0.1779, -0.5949), (2.961, -0.359, 0.8398), (2.986, -0.1806, 0.675), (-3.567, -0.4888, 0.5997), (-2.399, -0.4429, -0.7912), (-3.575, -0.2641, -0.3501), (-3.163, -0.4487, 0.8865), (-3.168, -0.4727, -1.047), (-3.702, -0.504, -0.387), (-3.702, -0.504, 0.3435), (-3.038, -1.233, 0.6362), (-3.752, -1.127, 0.03911), (-3.423, -0.2612, 0.4718), (-3.225, -1.409, 0.04619), (-3.021, -1.232, -0.7226), (-3.064, -0.2797, -0.8732), (-3.052, -0.2607, 0.7121), (-3.717, -1.048, 0.3988), (-3.465, -0.9857, -0.7552), (-3.465, -0.9854, 0.6383), (-3.147, -0.9126, -1.095), (-3.147, -0.9102, 0.9375), (-3.717, -1.048, -0.3845), (-3.575, -0.2641, 0.2384), (-3.568, -0.4926, -0.7453), (-3.587, -0.2666, -0.0418), (-3.428, -0.2637, -0.632), (-3.188, -1.345, -0.3758), (-3.203, -1.346, 0.4305), (-2.898, -1.119, 0.8309), (-3.714, -0.5297, 0.004355), (-2.892, -1.118, -0.9867), (-3.252, 0.0, -0.3267), (0.0, -0.2462, 0.3711), (-2.434, -0.4426, 0.5875), (-3.252, 2.328e-10, 0.1031), (-1.343, -0.4657, 0.3323), (-1.337, -0.29, -0.7735), (-2.553, 0.0, -0.7071), (0.0, -0.5374, 0.08351), (-2.308, 0.0, 0.5319), (0.0, -0.5428, -0.3419), (0.0, -0.3681, -0.7011), (-2.622, -0.6098, 0.2804), (0.0, -0.3471, 0.3349), (-2.507, -0.6097, -0.3127), (0.0, 0.0, -0.7467), (0.0, 0.0, 0.4395), (-3.285, -0.1042, -0.5611), (-3.44, -0.09604, -0.07281), (0.0, -0.4408, 0.2265), (0.0, -0.2712, -0.7536), (-3.43, -0.0962, 0.165), (-1.291, -0.3799, -0.7178), (-1.379, -0.5592, -0.3075), (-1.387, -0.1912, 0.5487), (0.0, -0.4542, -0.5378), (-1.296, -0.3758, 0.4471), (-3.115, 0.0, 0.2673), (-1.396, -0.5583, 0.1804), (-2.535, -0.3847, 0.6649), (-2.532, -0.3848, -0.8899), (0.0, 0.0, -0.7665), (0.0, -0.5825, -0.1194), (-1.319, 0.0, 0.5624), (-3.107, 4.657e-10, -0.5059), (-1.377, 2.484e-10, 0.5796), (-1.412, 5.913e-10, -0.7576), (-1.325, -0.4681, -0.532), (-2.929, -2.587e-10, 0.6321), (0.0, 0.0, 0.4253), (-2.664, -0.1618, -0.7707), (-1.4, -0.6025, -0.0501), (-1.338, -0.2856, 0.488), (-3.725e-09, -0.18, -0.7855), (-3.725e-09, -0.1565, 0.421), (-2.401, -0.5206, -0.5665), (-2.616, -0.6547, -0.00349), (-3.312, -0.0876, 0.3567), (-1.383, -0.1972, -0.787), (-2.52, -0.5206, 0.4317), (-2.615, -0.282, -0.8519), (-2.642, -0.2637, 0.7219), (-3.266, 0.0, -0.1023), (-0.9892, 0.0, -0.7446), (-3.43, -0.096, -0.3337), (-2.656, -0.9498, 0.7327), (-2.893, -0.6551, 0.8377), (-2.908, -0.2229, -0.8369), (-2.743, -1.075, 0.5402), (-2.948, -0.3712, -0.9787), (-2.891, -0.6554, -1.027), (-2.631, -0.9494, -0.9117), (-3.374, -0.1712, 0.4168), (-3.51, -0.1737, 0.2004), (-3.522, -0.1738, -0.05785), (-2.628, -1.075, -0.6449), (-2.764, -1.181, -0.3446), (-2.874, -1.235, 0.02438), (-2.871, -1.182, 0.3645), (-3.51, -0.1737, -0.3396), (-3.361, -0.1779, -0.5949), (-2.961, -0.359, 0.8398), (-2.986, -0.1806, 0.675)], [], [(0, 348, 1057, 361), (0, 361, 1041, 370), (0, 370, 1038, 346), (0, 346, 1059, 348), (1, 365, 1040, 390), (1, 390, 1057, 348), (1, 348, 1059, 347), (1, 347, 1048, 365), (2, 351, 1063, 372), (2, 372, 1042, 360), (2, 360, 1056, 349), (2, 349, 1058, 351), (3, 370, 1041, 386), (3, 386, 1063, 351), (3, 351, 1058, 350), (3, 350, 1038, 370), (4, 354, 1036, 371), (4, 371, 1039, 375), (4, 375, 1049, 352), (4, 352, 1045, 354), (5, 360, 1042, 387), (5, 387, 1036, 354), (5, 354, 1045, 353), (5, 353, 1056, 360), (6, 373, 1050, 376), (6, 376, 1052, 377), (6, 377, 1036, 387), (6, 387, 1042, 373), (7, 374, 1055, 356), (7, 356, 1044, 358), (7, 358, 1063, 386), (7, 386, 1041, 374), (8, 368, 1047, 388), (8, 388, 1060, 363), (8, 363, 1055, 369), (8, 369, 1051, 368), (9, 357, 1046, 385), (9, 385, 1061, 364), (9, 364, 1050, 355), (9, 355, 1044, 357), (10, 378, 1043, 389), (10, 389, 1062, 383), (10, 383, 1054, 379), (10, 379, 1052, 378), (11, 384, 1064, 380), (11, 380, 1047, 368), (11, 368, 1051, 366), (11, 366, 1053, 384), (12, 364, 1061, 362), (12, 362, 1043, 378), (12, 378, 1052, 376), (12, 376, 1050, 364), (13, 363, 1060, 381), (13, 381, 1046, 357), (13, 357, 1044, 356), (13, 356, 1055, 363), (14, 358, 1044, 355), (14, 355, 1050, 373), (14, 373, 1042, 372), (14, 372, 1063, 358), (15, 367, 1051, 369), (15, 369, 1055, 374), (15, 374, 1041, 361), (15, 361, 1057, 367), (16, 377, 1052, 379), (16, 379, 1054, 382), (16, 382, 1039, 371), (16, 371, 1036, 377), (17, 359, 1053, 366), (17, 366, 1051, 367), (17, 367, 1057, 390), (17, 390, 1040, 359), (18, 431, 1093, 516), (18, 516, 1108, 514), (18, 514, 1039, 382), (18, 382, 1054, 431), (19, 439, 1085, 415), (19, 415, 1069, 420), (19, 420, 1074, 440), (19, 440, 1082, 439), (20, 441, 1082, 440), (20, 440, 1074, 407), (20, 407, 1144, 397), (20, 397, 1162, 441), (21, 454, 1076, 459), (21, 459, 1147, 398), (21, 398, 1139, 427), (21, 427, 1083, 454), (22, 457, 1083, 427), (22, 427, 1139, 429), (22, 429, 1168, 424), (22, 424, 1075, 457), (23, 437, 1098, 517), (23, 517, 1102, 508), (23, 508, 1047, 380), (23, 380, 1064, 437), (24, 467, 1107, 518), (24, 518, 1094, 500), (24, 500, 1048, 347), (24, 347, 1059, 467), (25, 462, 1103, 519), (25, 519, 1104, 510), (25, 510, 1046, 381), (25, 381, 1060, 462), (26, 466, 1086, 469), (26, 469, 1249, 447), (26, 447, 1230, 414), (26, 414, 1240, 466), (27, 470, 1067, 473), (27, 473, 1087, 393), (27, 393, 1167, 443), (27, 443, 1152, 470), (28, 474, 1066, 477), (28, 477, 1077, 413), (28, 413, 1143, 445), (28, 445, 1151, 474), (29, 478, 1071, 481), (29, 481, 1072, 391), (29, 391, 1226, 411), (29, 411, 1260, 478), (30, 482, 1070, 485), (30, 485, 1091, 394), (30, 394, 1224, 421), (30, 421, 1245, 482), (31, 486, 1080, 489), (31, 489, 1073, 422), (31, 422, 1145, 409), (31, 409, 1157, 486), (32, 434, 1095, 520), (32, 520, 1092, 498), (32, 498, 1062, 389), (32, 389, 1043, 434), (33, 498, 1092, 521), (33, 521, 1093, 431), (33, 431, 1054, 383), (33, 383, 1062, 498), (34, 483, 1109, 522), (34, 522, 1099, 505), (34, 505, 1045, 352), (34, 352, 1049, 483), (35, 404, 1078, 452), (35, 452, 1083, 457), (35, 457, 1075, 448), (35, 448, 1090, 404), (36, 500, 1094, 523), (36, 523, 1096, 502), (36, 502, 1040, 365), (36, 365, 1048, 500), (37, 449, 1100, 524), (37, 524, 1101, 507), (37, 507, 1058, 349), (37, 349, 1056, 449), (38, 464, 1105, 525), (38, 525, 1095, 434), (38, 434, 1043, 362), (38, 362, 1061, 464), (39, 502, 1096, 526), (39, 526, 1097, 503), (39, 503, 1053, 359), (39, 359, 1040, 502), (40, 413, 1077, 438), (40, 438, 1082, 441), (40, 441, 1162, 432), (40, 432, 1143, 413), (41, 402, 1065, 410), (41, 410, 1076, 454), (41, 454, 1083, 452), (41, 452, 1078, 402), (42, 403, 1068, 399), (42, 399, 1085, 439), (42, 439, 1082, 438), (42, 438, 1077, 403), (43, 503, 1097, 527), (43, 527, 1098, 437), (43, 437, 1064, 384), (43, 384, 1053, 503), (44, 391, 1072, 468), (44, 468, 1086, 466), (44, 466, 1240, 401), (44, 401, 1226, 391), (45, 505, 1099, 528), (45, 528, 1100, 449), (45, 449, 1056, 353), (45, 353, 1045, 505), (46, 507, 1101, 529), (46, 529, 1106, 512), (46, 512, 1038, 350), (46, 350, 1058, 507), (47, 422, 1073, 472), (47, 472, 1067, 470), (47, 470, 1152, 418), (47, 418, 1145, 422), (48, 408, 1037, 400), (48, 400, 1079, 471), (48, 471, 1067, 472), (48, 472, 1073, 408), (49, 471, 1079, 456), (49, 456, 1089, 455), (49, 455, 1087, 473), (49, 473, 1067, 471), (50, 459, 1076, 476), (50, 476, 1066, 474), (50, 474, 1151, 417), (50, 417, 1147, 459), (51, 410, 1065, 392), (51, 392, 1088, 475), (51, 475, 1066, 476), (51, 476, 1076, 410), (52, 475, 1088, 450), (52, 450, 1068, 403), (52, 403, 1077, 477), (52, 477, 1066, 475), (53, 394, 1091, 480), (53, 480, 1071, 478), (53, 478, 1260, 458), (53, 458, 1224, 394), (54, 508, 1102, 530), (54, 530, 1103, 462), (54, 462, 1060, 388), (54, 388, 1047, 508), (55, 510, 1104, 531), (55, 531, 1105, 464), (55, 464, 1061, 385), (55, 385, 1046, 510), (56, 428, 1081, 484), (56, 484, 1070, 482), (56, 482, 1245, 406), (56, 406, 1229, 428), (57, 512, 1106, 532), (57, 532, 1107, 467), (57, 467, 1059, 346), (57, 346, 1038, 512), (58, 514, 1108, 533), (58, 533, 1109, 483), (58, 483, 1049, 375), (58, 375, 1039, 514), (59, 407, 1074, 488), (59, 488, 1080, 486), (59, 486, 1157, 461), (59, 461, 1144, 407), (60, 420, 1069, 395), (60, 395, 1084, 487), (60, 487, 1080, 488), (60, 488, 1074, 420), (61, 487, 1084, 416), (61, 416, 1037, 408), (61, 408, 1073, 489), (61, 489, 1080, 487), (62, 393, 1087, 492), (62, 492, 1247, 490), (62, 490, 1340, 430), (62, 430, 1167, 393), (63, 455, 1089, 444), (63, 444, 1081, 491), (63, 491, 1247, 492), (63, 492, 1087, 455), (64, 491, 1081, 428), (64, 428, 1229, 412), (64, 412, 1261, 493), (64, 493, 1247, 491), (65, 425, 1090, 448), (65, 448, 1075, 495), (65, 495, 1246, 496), (65, 496, 1249, 425), (66, 495, 1075, 424), (66, 424, 1168, 442), (66, 442, 1348, 497), (66, 497, 1246, 495), (67, 499, 1078, 404), (67, 404, 1090, 479), (67, 479, 1108, 516), (67, 516, 1093, 499), (68, 504, 1037, 416), (68, 416, 1084, 453), (68, 453, 1102, 517), (68, 517, 1098, 504), (69, 513, 1070, 484), (69, 484, 1081, 433), (69, 433, 1094, 518), (69, 518, 1107, 513), (70, 509, 1069, 415), (70, 415, 1085, 463), (70, 463, 1104, 519), (70, 519, 1103, 509), (71, 501, 1088, 392), (71, 392, 1065, 426), (71, 426, 1092, 520), (71, 520, 1095, 501), (72, 426, 1065, 402), (72, 402, 1078, 499), (72, 499, 1093, 521), (72, 521, 1092, 426), (73, 515, 1249, 469), (73, 469, 1086, 446), (73, 446, 1099, 522), (73, 522, 1109, 515), (74, 433, 1081, 444), (74, 444, 1089, 435), (74, 435, 1096, 523), (74, 523, 1094, 433), (75, 506, 1072, 481), (75, 481, 1071, 451), (75, 451, 1101, 524), (75, 524, 1100, 506), (76, 511, 1068, 450), (76, 450, 1088, 501), (76, 501, 1095, 525), (76, 525, 1105, 511), (77, 435, 1089, 456), (77, 456, 1079, 436), (77, 436, 1097, 526), (77, 526, 1096, 435), (78, 436, 1079, 400), (78, 400, 1037, 504), (78, 504, 1098, 527), (78, 527, 1097, 436), (79, 446, 1086, 468), (79, 468, 1072, 506), (79, 506, 1100, 528), (79, 528, 1099, 446), (80, 451, 1071, 480), (80, 480, 1091, 465), (80, 465, 1106, 529), (80, 529, 1101, 451), (81, 453, 1084, 395), (81, 395, 1069, 509), (81, 509, 1103, 530), (81, 530, 1102, 453), (82, 463, 1085, 399), (82, 399, 1068, 511), (82, 511, 1105, 531), (82, 531, 1104, 463), (83, 465, 1091, 485), (83, 485, 1070, 513), (83, 513, 1107, 532), (83, 532, 1106, 465), (84, 479, 1090, 425), (84, 425, 1249, 515), (84, 515, 1109, 533), (84, 533, 1108, 479), (85, 549, 1131, 536), (85, 536, 1133, 534), (85, 534, 1112, 558), (85, 558, 1115, 549), (86, 578, 1114, 553), (86, 553, 1122, 535), (86, 535, 1133, 536), (86, 536, 1131, 578), (87, 560, 1137, 539), (87, 539, 1132, 537), (87, 537, 1130, 548), (87, 548, 1116, 560), (88, 574, 1115, 558), (88, 558, 1112, 538), (88, 538, 1132, 539), (88, 539, 1137, 574), (89, 559, 1110, 542), (89, 542, 1119, 540), (89, 540, 1123, 563), (89, 563, 1113, 559), (90, 575, 1116, 548), (90, 548, 1130, 541), (90, 541, 1119, 542), (90, 542, 1110, 575), (91, 564, 1124, 561), (91, 561, 1116, 575), (91, 575, 1110, 565), (91, 565, 1126, 564), (92, 544, 1129, 562), (92, 562, 1115, 574), (92, 574, 1137, 546), (92, 546, 1118, 544), (93, 576, 1121, 556), (93, 556, 1125, 557), (93, 557, 1129, 551), (93, 551, 1134, 576), (94, 573, 1120, 545), (94, 545, 1118, 543), (94, 543, 1124, 552), (94, 552, 1135, 573), (95, 577, 1117, 566), (95, 566, 1126, 567), (95, 567, 1128, 571), (95, 571, 1136, 577), (96, 568, 1138, 572), (96, 572, 1127, 554), (96, 554, 1125, 556), (96, 556, 1121, 568), (97, 550, 1135, 552), (97, 552, 1124, 564), (97, 564, 1126, 566), (97, 566, 1117, 550), (98, 569, 1134, 551), (98, 551, 1129, 544), (98, 544, 1118, 545), (98, 545, 1120, 569), (99, 543, 1118, 546), (99, 546, 1137, 560), (99, 560, 1116, 561), (99, 561, 1124, 543), (100, 557, 1125, 555), (100, 555, 1131, 549), (100, 549, 1115, 562), (100, 562, 1129, 557), (101, 567, 1126, 565), (101, 565, 1110, 559), (101, 559, 1113, 570), (101, 570, 1128, 567), (102, 554, 1127, 547), (102, 547, 1114, 578), (102, 578, 1131, 555), (102, 555, 1125, 554), (103, 690, 1178, 610), (103, 610, 1128, 570), (103, 570, 1113, 688), (103, 688, 1193, 690), (104, 599, 1170, 617), (104, 617, 1165, 618), (104, 618, 1155, 601), (104, 601, 1148, 599), (105, 618, 1165, 619), (105, 619, 1162, 397), (105, 397, 1144, 592), (105, 592, 1155, 618), (106, 634, 1158, 629), (106, 629, 1166, 608), (106, 608, 1139, 398), (106, 398, 1147, 634), (107, 608, 1166, 632), (107, 632, 1156, 605), (107, 605, 1168, 429), (107, 429, 1139, 608), (108, 691, 1183, 615), (108, 615, 1138, 568), (108, 568, 1121, 682), (108, 682, 1187, 691), (109, 692, 1192, 641), (109, 641, 1133, 535), (109, 535, 1122, 674), (109, 674, 1179, 692), (110, 693, 1188, 636), (110, 636, 1134, 569), (110, 569, 1120, 684), (110, 684, 1189, 693), (111, 643, 1171, 640), (111, 640, 1336, 598), (111, 598, 1318, 622), (111, 622, 1347, 643), (112, 647, 1142, 644), (112, 644, 1152, 443), (112, 443, 1167, 581), (112, 581, 1172, 647), (113, 651, 1141, 648), (113, 648, 1151, 445), (113, 445, 1143, 597), (113, 597, 1159, 651), (114, 655, 1150, 652), (114, 652, 1361, 595), (114, 595, 1313, 579), (114, 579, 1153, 655), (115, 659, 1149, 656), (115, 656, 1343, 602), (115, 602, 1310, 582), (115, 582, 1176, 659), (116, 663, 1163, 660), (116, 660, 1157, 409), (116, 409, 1145, 603), (116, 603, 1154, 663), (117, 694, 1180, 612), (117, 612, 1117, 577), (117, 577, 1136, 672), (117, 672, 1177, 694), (118, 695, 1177, 672), (118, 672, 1136, 571), (118, 571, 1128, 610), (118, 610, 1178, 695), (119, 696, 1194, 657), (119, 657, 1123, 540), (119, 540, 1119, 679), (119, 679, 1184, 696), (120, 627, 1160, 589), (120, 589, 1175, 623), (120, 623, 1156, 632), (120, 632, 1166, 627), (121, 697, 1179, 674), (121, 674, 1122, 553), (121, 553, 1114, 676), (121, 676, 1181, 697), (122, 698, 1185, 624), (122, 624, 1130, 537), (122, 537, 1132, 681), (122, 681, 1186, 698), (123, 699, 1190, 638), (123, 638, 1135, 550), (123, 550, 1117, 612), (123, 612, 1180, 699), (124, 700, 1181, 676), (124, 676, 1114, 547), (124, 547, 1127, 677), (124, 677, 1182, 700), (125, 616, 1159, 597), (125, 597, 1143, 432), (125, 432, 1162, 619), (125, 619, 1165, 616), (126, 594, 1140, 587), (126, 587, 1160, 627), (126, 627, 1166, 629), (126, 629, 1158, 594), (127, 584, 1146, 588), (127, 588, 1159, 616), (127, 616, 1165, 617), (127, 617, 1170, 584), (128, 701, 1182, 677), (128, 677, 1127, 572), (128, 572, 1138, 615), (128, 615, 1183, 701), (129, 642, 1153, 579), (129, 579, 1313, 586), (129, 586, 1336, 640), (129, 640, 1171, 642), (130, 702, 1184, 679), (130, 679, 1119, 541), (130, 541, 1130, 624), (130, 624, 1185, 702), (131, 703, 1186, 681), (131, 681, 1132, 538), (131, 538, 1112, 686), (131, 686, 1191, 703), (132, 646, 1154, 603), (132, 603, 1145, 418), (132, 418, 1152, 644), (132, 644, 1142, 646), (133, 585, 1111, 593), (133, 593, 1154, 646), (133, 646, 1142, 645), (133, 645, 1161, 585), (134, 631, 1161, 645), (134, 645, 1142, 647), (134, 647, 1172, 630), (134, 630, 1174, 631), (135, 650, 1158, 634), (135, 634, 1147, 417), (135, 417, 1151, 648), (135, 648, 1141, 650), (136, 580, 1140, 594), (136, 594, 1158, 650), (136, 650, 1141, 649), (136, 649, 1173, 580), (137, 625, 1173, 649), (137, 649, 1141, 651), (137, 651, 1159, 588), (137, 588, 1146, 625), (138, 654, 1176, 582), (138, 582, 1310, 633), (138, 633, 1361, 652), (138, 652, 1150, 654), (139, 704, 1187, 682), (139, 682, 1121, 576), (139, 576, 1134, 636), (139, 636, 1188, 704), (140, 705, 1189, 684), (140, 684, 1120, 573), (140, 573, 1135, 638), (140, 638, 1190, 705), (141, 658, 1164, 609), (141, 609, 1316, 591), (141, 591, 1343, 656), (141, 656, 1149, 658), (142, 706, 1191, 686), (142, 686, 1112, 534), (142, 534, 1133, 641), (142, 641, 1192, 706), (143, 707, 1193, 688), (143, 688, 1113, 563), (143, 563, 1123, 657), (143, 657, 1194, 707), (144, 662, 1155, 592), (144, 592, 1144, 461), (144, 461, 1157, 660), (144, 660, 1163, 662), (145, 583, 1148, 601), (145, 601, 1155, 662), (145, 662, 1163, 661), (145, 661, 1169, 583), (146, 600, 1169, 661), (146, 661, 1163, 663), (146, 663, 1154, 593), (146, 593, 1111, 600), (147, 666, 1172, 581), (147, 581, 1167, 430), (147, 430, 1340, 664), (147, 664, 1345, 666), (148, 620, 1174, 630), (148, 630, 1172, 666), (148, 666, 1345, 665), (148, 665, 1164, 620), (149, 609, 1164, 665), (149, 665, 1345, 667), (149, 667, 1362, 596), (149, 596, 1316, 609), (150, 623, 1175, 606), (150, 606, 1347, 670), (150, 670, 1344, 669), (150, 669, 1156, 623), (151, 605, 1156, 669), (151, 669, 1344, 671), (151, 671, 1348, 442), (151, 442, 1168, 605), (152, 589, 1160, 673), (152, 673, 1178, 690), (152, 690, 1193, 653), (152, 653, 1175, 589), (153, 600, 1111, 678), (153, 678, 1183, 691), (153, 691, 1187, 628), (153, 628, 1169, 600), (154, 658, 1149, 687), (154, 687, 1192, 692), (154, 692, 1179, 611), (154, 611, 1164, 658), (155, 599, 1148, 683), (155, 683, 1188, 693), (155, 693, 1189, 637), (155, 637, 1170, 599), (156, 580, 1173, 675), (156, 675, 1180, 694), (156, 694, 1177, 607), (156, 607, 1140, 580), (157, 587, 1140, 607), (157, 607, 1177, 695), (157, 695, 1178, 673), (157, 673, 1160, 587), (158, 643, 1347, 689), (158, 689, 1194, 696), (158, 696, 1184, 621), (158, 621, 1171, 643), (159, 620, 1164, 611), (159, 611, 1179, 697), (159, 697, 1181, 613), (159, 613, 1174, 620), (160, 655, 1153, 680), (160, 680, 1185, 698), (160, 698, 1186, 626), (160, 626, 1150, 655), (161, 625, 1146, 685), (161, 685, 1190, 699), (161, 699, 1180, 675), (161, 675, 1173, 625), (162, 631, 1174, 613), (162, 613, 1181, 700), (162, 700, 1182, 614), (162, 614, 1161, 631), (163, 585, 1161, 614), (163, 614, 1182, 701), (163, 701, 1183, 678), (163, 678, 1111, 585), (164, 642, 1171, 621), (164, 621, 1184, 702), (164, 702, 1185, 680), (164, 680, 1153, 642), (165, 654, 1150, 626), (165, 626, 1186, 703), (165, 703, 1191, 639), (165, 639, 1176, 654), (166, 583, 1169, 628), (166, 628, 1187, 704), (166, 704, 1188, 683), (166, 683, 1148, 583), (167, 584, 1170, 637), (167, 637, 1189, 705), (167, 705, 1190, 685), (167, 685, 1146, 584), (168, 659, 1176, 639), (168, 639, 1191, 706), (168, 706, 1192, 687), (168, 687, 1149, 659), (169, 606, 1175, 653), (169, 653, 1193, 707), (169, 707, 1194, 689), (169, 689, 1347, 606), (170, 723, 1216, 710), (170, 710, 1218, 708), (170, 708, 1197, 732), (170, 732, 1200, 723), (171, 752, 1199, 727), (171, 727, 1207, 709), (171, 709, 1218, 710), (171, 710, 1216, 752), (172, 734, 1222, 713), (172, 713, 1217, 711), (172, 711, 1215, 722), (172, 722, 1201, 734), (173, 748, 1200, 732), (173, 732, 1197, 712), (173, 712, 1217, 713), (173, 713, 1222, 748), (174, 733, 1195, 716), (174, 716, 1204, 714), (174, 714, 1208, 737), (174, 737, 1198, 733), (175, 749, 1201, 722), (175, 722, 1215, 715), (175, 715, 1204, 716), (175, 716, 1195, 749), (176, 738, 1209, 735), (176, 735, 1201, 749), (176, 749, 1195, 739), (176, 739, 1211, 738), (177, 718, 1214, 736), (177, 736, 1200, 748), (177, 748, 1222, 720), (177, 720, 1203, 718), (178, 750, 1206, 730), (178, 730, 1210, 731), (178, 731, 1214, 725), (178, 725, 1219, 750), (179, 747, 1205, 719), (179, 719, 1203, 717), (179, 717, 1209, 726), (179, 726, 1220, 747), (180, 751, 1202, 740), (180, 740, 1211, 741), (180, 741, 1213, 745), (180, 745, 1221, 751), (181, 742, 1223, 746), (181, 746, 1212, 728), (181, 728, 1210, 730), (181, 730, 1206, 742), (182, 724, 1220, 726), (182, 726, 1209, 738), (182, 738, 1211, 740), (182, 740, 1202, 724), (183, 743, 1219, 725), (183, 725, 1214, 718), (183, 718, 1203, 719), (183, 719, 1205, 743), (184, 717, 1203, 720), (184, 720, 1222, 734), (184, 734, 1201, 735), (184, 735, 1209, 717), (185, 731, 1210, 729), (185, 729, 1216, 723), (185, 723, 1200, 736), (185, 736, 1214, 731), (186, 741, 1211, 739), (186, 739, 1195, 733), (186, 733, 1198, 744), (186, 744, 1213, 741), (187, 728, 1212, 721), (187, 721, 1199, 752), (187, 752, 1216, 729), (187, 729, 1210, 728), (188, 860, 1264, 783), (188, 783, 1213, 744), (188, 744, 1198, 858), (188, 858, 1279, 860), (189, 770, 1254, 791), (189, 791, 1251, 792), (189, 792, 1237, 774), (189, 774, 1232, 770), (190, 792, 1251, 793), (190, 793, 1341, 758), (190, 758, 1319, 765), (190, 765, 1237, 792), (191, 809, 1239, 805), (191, 805, 1252, 779), (191, 779, 1311, 759), (191, 759, 1322, 809), (192, 779, 1252, 808), (192, 808, 1238, 776), (192, 776, 1353, 781), (192, 781, 1311, 779), (193, 861, 1269, 789), (193, 789, 1223, 742), (193, 742, 1206, 852), (193, 852, 1273, 861), (194, 862, 1278, 816), (194, 816, 1218, 709), (194, 709, 1207, 844), (194, 844, 1265, 862), (195, 863, 1274, 811), (195, 811, 1219, 743), (195, 743, 1205, 854), (195, 854, 1275, 863), (196, 818, 1255, 815), (196, 815, 1240, 414), (196, 414, 1230, 447), (196, 447, 1249, 818), (197, 822, 1228, 819), (197, 819, 1329, 795), (197, 795, 1352, 755), (197, 755, 1256, 822), (198, 826, 1227, 823), (198, 823, 1328, 797), (198, 797, 1317, 769), (198, 769, 1241, 826), (199, 830, 1234, 827), (199, 827, 1260, 411), (199, 411, 1226, 753), (199, 753, 1235, 830), (200, 834, 1233, 831), (200, 831, 1245, 421), (200, 421, 1224, 756), (200, 756, 1262, 834), (201, 838, 1248, 835), (201, 835, 1334, 767), (201, 767, 1320, 775), (201, 775, 1236, 838), (202, 493, 1247, 490), (202, 490, 1340, 396), (202, 396, 1324, 460), (202, 460, 1261, 493), (203, 497, 1246, 494), (203, 494, 1244, 423), (203, 423, 1325, 419), (203, 419, 1348, 497), (204, 864, 1266, 786), (204, 786, 1202, 751), (204, 751, 1221, 842), (204, 842, 1263, 864), (205, 865, 1263, 842), (205, 842, 1221, 745), (205, 745, 1213, 783), (205, 783, 1264, 865), (206, 866, 1280, 832), (206, 832, 1208, 714), (206, 714, 1204, 849), (206, 849, 1270, 866), (207, 803, 1242, 764), (207, 764, 1259, 799), (207, 799, 1238, 808), (207, 808, 1252, 803), (208, 867, 1265, 844), (208, 844, 1207, 727), (208, 727, 1199, 846), (208, 846, 1267, 867), (209, 868, 1271, 800), (209, 800, 1215, 711), (209, 711, 1217, 851), (209, 851, 1272, 868), (210, 869, 1276, 813), (210, 813, 1220, 724), (210, 724, 1202, 786), (210, 786, 1266, 869), (211, 870, 1267, 846), (211, 846, 1199, 721), (211, 721, 1212, 847), (211, 847, 1268, 870), (212, 790, 1241, 769), (212, 769, 1317, 784), (212, 784, 1341, 793), (212, 793, 1251, 790), (213, 768, 1225, 762), (213, 762, 1242, 803), (213, 803, 1252, 805), (213, 805, 1239, 768), (214, 760, 1231, 763), (214, 763, 1241, 790), (214, 790, 1251, 791), (214, 791, 1254, 760), (215, 871, 1268, 847), (215, 847, 1212, 746), (215, 746, 1223, 789), (215, 789, 1269, 871), (216, 817, 1235, 753), (216, 753, 1226, 401), (216, 401, 1240, 815), (216, 815, 1255, 817), (217, 872, 1270, 849), (217, 849, 1204, 715), (217, 715, 1215, 800), (217, 800, 1271, 872), (218, 873, 1272, 851), (218, 851, 1217, 712), (218, 712, 1197, 856), (218, 856, 1277, 873), (219, 821, 1236, 775), (219, 775, 1320, 773), (219, 773, 1329, 819), (219, 819, 1228, 821), (220, 761, 1196, 766), (220, 766, 1236, 821), (220, 821, 1228, 820), (220, 820, 1243, 761), (221, 807, 1243, 820), (221, 820, 1228, 822), (221, 822, 1256, 806), (221, 806, 1258, 807), (222, 825, 1239, 809), (222, 809, 1322, 772), (222, 772, 1328, 823), (222, 823, 1227, 825), (223, 754, 1225, 768), (223, 768, 1239, 825), (223, 825, 1227, 824), (223, 824, 1257, 754), (224, 801, 1257, 824), (224, 824, 1227, 826), (224, 826, 1241, 763), (224, 763, 1231, 801), (225, 829, 1262, 756), (225, 756, 1224, 458), (225, 458, 1260, 827), (225, 827, 1234, 829), (226, 874, 1273, 852), (226, 852, 1206, 750), (226, 750, 1219, 811), (226, 811, 1274, 874), (227, 875, 1275, 854), (227, 854, 1205, 747), (227, 747, 1220, 813), (227, 813, 1276, 875), (228, 833, 1250, 780), (228, 780, 1229, 406), (228, 406, 1245, 831), (228, 831, 1233, 833), (229, 876, 1277, 856), (229, 856, 1197, 708), (229, 708, 1218, 816), (229, 816, 1278, 876), (230, 877, 1279, 858), (230, 858, 1198, 737), (230, 737, 1208, 832), (230, 832, 1280, 877), (231, 837, 1237, 765), (231, 765, 1319, 810), (231, 810, 1334, 835), (231, 835, 1248, 837), (232, 757, 1232, 774), (232, 774, 1237, 837), (232, 837, 1248, 836), (232, 836, 1253, 757), (233, 771, 1253, 836), (233, 836, 1248, 838), (233, 838, 1236, 766), (233, 766, 1196, 771), (234, 840, 1256, 755), (234, 755, 1352, 782), (234, 782, 1340, 490), (234, 490, 1247, 840), (235, 796, 1258, 806), (235, 806, 1256, 840), (235, 840, 1247, 839), (235, 839, 1250, 796), (236, 780, 1250, 839), (236, 839, 1247, 493), (236, 493, 1261, 412), (236, 412, 1229, 780), (237, 496, 1249, 447), (237, 447, 1230, 405), (237, 405, 1244, 494), (237, 494, 1246, 496), (238, 799, 1259, 777), (238, 777, 1249, 496), (238, 496, 1246, 841), (238, 841, 1238, 799), (239, 776, 1238, 841), (239, 841, 1246, 497), (239, 497, 1348, 794), (239, 794, 1353, 776), (240, 764, 1242, 843), (240, 843, 1264, 860), (240, 860, 1279, 828), (240, 828, 1259, 764), (241, 771, 1196, 848), (241, 848, 1269, 861), (241, 861, 1273, 804), (241, 804, 1253, 771), (242, 833, 1233, 857), (242, 857, 1278, 862), (242, 862, 1265, 785), (242, 785, 1250, 833), (243, 770, 1232, 853), (243, 853, 1274, 863), (243, 863, 1275, 812), (243, 812, 1254, 770), (244, 754, 1257, 845), (244, 845, 1266, 864), (244, 864, 1263, 778), (244, 778, 1225, 754), (245, 762, 1225, 778), (245, 778, 1263, 865), (245, 865, 1264, 843), (245, 843, 1242, 762), (246, 818, 1249, 859), (246, 859, 1280, 866), (246, 866, 1270, 798), (246, 798, 1255, 818), (247, 796, 1250, 785), (247, 785, 1265, 867), (247, 867, 1267, 787), (247, 787, 1258, 796), (248, 830, 1235, 850), (248, 850, 1271, 868), (248, 868, 1272, 802), (248, 802, 1234, 830), (249, 801, 1231, 855), (249, 855, 1276, 869), (249, 869, 1266, 845), (249, 845, 1257, 801), (250, 807, 1258, 787), (250, 787, 1267, 870), (250, 870, 1268, 788), (250, 788, 1243, 807), (251, 761, 1243, 788), (251, 788, 1268, 871), (251, 871, 1269, 848), (251, 848, 1196, 761), (252, 817, 1255, 798), (252, 798, 1270, 872), (252, 872, 1271, 850), (252, 850, 1235, 817), (253, 829, 1234, 802), (253, 802, 1272, 873), (253, 873, 1277, 814), (253, 814, 1262, 829), (254, 757, 1253, 804), (254, 804, 1273, 874), (254, 874, 1274, 853), (254, 853, 1232, 757), (255, 760, 1254, 812), (255, 812, 1275, 875), (255, 875, 1276, 855), (255, 855, 1231, 760), (256, 834, 1262, 814), (256, 814, 1277, 876), (256, 876, 1278, 857), (256, 857, 1233, 834), (257, 777, 1259, 828), (257, 828, 1279, 877), (257, 877, 1280, 859), (257, 859, 1249, 777), (258, 880, 1302, 893), (258, 893, 1286, 902), (258, 902, 1283, 878), (258, 878, 1304, 880), (259, 897, 1285, 922), (259, 922, 1302, 880), (259, 880, 1304, 879), (259, 879, 1293, 897), (260, 883, 1308, 904), (260, 904, 1287, 892), (260, 892, 1301, 881), (260, 881, 1303, 883), (261, 902, 1286, 918), (261, 918, 1308, 883), (261, 883, 1303, 882), (261, 882, 1283, 902), (262, 886, 1281, 903), (262, 903, 1284, 907), (262, 907, 1294, 884), (262, 884, 1290, 886), (263, 892, 1287, 919), (263, 919, 1281, 886), (263, 886, 1290, 885), (263, 885, 1301, 892), (264, 905, 1295, 908), (264, 908, 1297, 909), (264, 909, 1281, 919), (264, 919, 1287, 905), (265, 906, 1300, 888), (265, 888, 1289, 890), (265, 890, 1308, 918), (265, 918, 1286, 906), (266, 900, 1292, 920), (266, 920, 1305, 895), (266, 895, 1300, 901), (266, 901, 1296, 900), (267, 889, 1291, 917), (267, 917, 1306, 896), (267, 896, 1295, 887), (267, 887, 1289, 889), (268, 910, 1288, 921), (268, 921, 1307, 915), (268, 915, 1299, 911), (268, 911, 1297, 910), (269, 916, 1309, 912), (269, 912, 1292, 900), (269, 900, 1296, 898), (269, 898, 1298, 916), (270, 896, 1306, 894), (270, 894, 1288, 910), (270, 910, 1297, 908), (270, 908, 1295, 896), (271, 895, 1305, 913), (271, 913, 1291, 889), (271, 889, 1289, 888), (271, 888, 1300, 895), (272, 890, 1289, 887), (272, 887, 1295, 905), (272, 905, 1287, 904), (272, 904, 1308, 890), (273, 899, 1296, 901), (273, 901, 1300, 906), (273, 906, 1286, 893), (273, 893, 1302, 899), (274, 909, 1297, 911), (274, 911, 1299, 914), (274, 914, 1284, 903), (274, 903, 1281, 909), (275, 891, 1298, 898), (275, 898, 1296, 899), (275, 899, 1302, 922), (275, 922, 1285, 891), (276, 946, 1365, 1018), (276, 1018, 1380, 1016), (276, 1016, 1284, 914), (276, 914, 1299, 946), (277, 953, 1355, 937), (277, 937, 1323, 939), (277, 939, 1332, 954), (277, 954, 1350, 953), (278, 955, 1350, 954), (278, 954, 1332, 933), (278, 933, 1319, 758), (278, 758, 1341, 955), (279, 964, 1335, 968), (279, 968, 1322, 759), (279, 759, 1311, 944), (279, 944, 1351, 964), (280, 967, 1351, 944), (280, 944, 1311, 781), (280, 781, 1353, 941), (280, 941, 1333, 967), (281, 951, 1370, 1019), (281, 1019, 1374, 1010), (281, 1010, 1292, 912), (281, 912, 1309, 951), (282, 974, 1379, 1020), (282, 1020, 1366, 1002), (282, 1002, 1293, 879), (282, 879, 1304, 974), (283, 969, 1375, 1021), (283, 1021, 1376, 1012), (283, 1012, 1291, 913), (283, 913, 1305, 969), (284, 973, 1356, 976), (284, 976, 1347, 622), (284, 622, 1318, 598), (284, 598, 1336, 973), (285, 977, 1315, 980), (285, 980, 1357, 925), (285, 925, 1352, 795), (285, 795, 1329, 977), (286, 981, 1314, 984), (286, 984, 1337, 936), (286, 936, 1317, 797), (286, 797, 1328, 981), (287, 985, 1327, 988), (287, 988, 1330, 923), (287, 923, 1313, 595), (287, 595, 1361, 985), (288, 989, 1326, 992), (288, 992, 1363, 926), (288, 926, 1310, 602), (288, 602, 1343, 989), (289, 993, 1346, 996), (289, 996, 1331, 940), (289, 940, 1320, 767), (289, 767, 1334, 993), (290, 664, 1345, 667), (290, 667, 1362, 635), (290, 635, 1324, 396), (290, 396, 1340, 664), (291, 668, 1344, 671), (291, 671, 1348, 419), (291, 419, 1325, 604), (291, 604, 1342, 668), (292, 948, 1367, 1022), (292, 1022, 1364, 1000), (292, 1000, 1307, 921), (292, 921, 1288, 948), (293, 1000, 1364, 1023), (293, 1023, 1365, 946), (293, 946, 1299, 915), (293, 915, 1307, 1000), (294, 990, 1381, 1024), (294, 1024, 1371, 1007), (294, 1007, 1290, 884), (294, 884, 1294, 990), (295, 932, 1338, 962), (295, 962, 1351, 967), (295, 967, 1333, 958), (295, 958, 1360, 932), (296, 1002, 1366, 1025), (296, 1025, 1368, 1004), (296, 1004, 1285, 897), (296, 897, 1293, 1002), (297, 959, 1372, 1026), (297, 1026, 1373, 1009), (297, 1009, 1303, 881), (297, 881, 1301, 959), (298, 971, 1377, 1027), (298, 1027, 1367, 948), (298, 948, 1288, 894), (298, 894, 1306, 971), (299, 1004, 1368, 1028), (299, 1028, 1369, 1005), (299, 1005, 1298, 891), (299, 891, 1285, 1004), (300, 936, 1337, 952), (300, 952, 1350, 955), (300, 955, 1341, 784), (300, 784, 1317, 936), (301, 930, 1312, 935), (301, 935, 1335, 964), (301, 964, 1351, 962), (301, 962, 1338, 930), (302, 931, 1321, 928), (302, 928, 1355, 953), (302, 953, 1350, 952), (302, 952, 1337, 931), (303, 1005, 1369, 1029), (303, 1029, 1370, 951), (303, 951, 1309, 916), (303, 916, 1298, 1005), (304, 923, 1330, 975), (304, 975, 1356, 973), (304, 973, 1336, 586), (304, 586, 1313, 923), (305, 1007, 1371, 1030), (305, 1030, 1372, 959), (305, 959, 1301, 885), (305, 885, 1290, 1007), (306, 1009, 1373, 1031), (306, 1031, 1378, 1014), (306, 1014, 1283, 882), (306, 882, 1303, 1009), (307, 940, 1331, 979), (307, 979, 1315, 977), (307, 977, 1329, 773), (307, 773, 1320, 940), (308, 934, 1282, 929), (308, 929, 1339, 978), (308, 978, 1315, 979), (308, 979, 1331, 934), (309, 978, 1339, 966), (309, 966, 1359, 965), (309, 965, 1357, 980), (309, 980, 1315, 978), (310, 968, 1335, 983), (310, 983, 1314, 981), (310, 981, 1328, 772), (310, 772, 1322, 968), (311, 935, 1312, 924), (311, 924, 1358, 982), (311, 982, 1314, 983), (311, 983, 1335, 935), (312, 982, 1358, 960), (312, 960, 1321, 931), (312, 931, 1337, 984), (312, 984, 1314, 982), (313, 926, 1363, 987), (313, 987, 1327, 985), (313, 985, 1361, 633), (313, 633, 1310, 926), (314, 1010, 1374, 1032), (314, 1032, 1375, 969), (314, 969, 1305, 920), (314, 920, 1292, 1010), (315, 1012, 1376, 1033), (315, 1033, 1377, 971), (315, 971, 1306, 917), (315, 917, 1291, 1012), (316, 945, 1349, 991), (316, 991, 1326, 989), (316, 989, 1343, 591), (316, 591, 1316, 945), (317, 1014, 1378, 1034), (317, 1034, 1379, 974), (317, 974, 1304, 878), (317, 878, 1283, 1014), (318, 1016, 1380, 1035), (318, 1035, 1381, 990), (318, 990, 1294, 907), (318, 907, 1284, 1016), (319, 933, 1332, 995), (319, 995, 1346, 993), (319, 993, 1334, 810), (319, 810, 1319, 933), (320, 939, 1323, 927), (320, 927, 1354, 994), (320, 994, 1346, 995), (320, 995, 1332, 939), (321, 994, 1354, 938), (321, 938, 1282, 934), (321, 934, 1331, 996), (321, 996, 1346, 994), (322, 925, 1357, 998), (322, 998, 1345, 664), (322, 664, 1340, 782), (322, 782, 1352, 925), (323, 965, 1359, 956), (323, 956, 1349, 997), (323, 997, 1345, 998), (323, 998, 1357, 965), (324, 997, 1349, 945), (324, 945, 1316, 596), (324, 596, 1362, 667), (324, 667, 1345, 997), (325, 622, 1347, 670), (325, 670, 1344, 668), (325, 668, 1342, 590), (325, 590, 1318, 622), (326, 942, 1360, 958), (326, 958, 1333, 999), (326, 999, 1344, 670), (326, 670, 1347, 942), (327, 999, 1333, 941), (327, 941, 1353, 794), (327, 794, 1348, 671), (327, 671, 1344, 999), (328, 1001, 1338, 932), (328, 932, 1360, 986), (328, 986, 1380, 1018), (328, 1018, 1365, 1001), (329, 1006, 1282, 938), (329, 938, 1354, 963), (329, 963, 1374, 1019), (329, 1019, 1370, 1006), (330, 1015, 1326, 991), (330, 991, 1349, 947), (330, 947, 1366, 1020), (330, 1020, 1379, 1015), (331, 1011, 1323, 937), (331, 937, 1355, 970), (331, 970, 1376, 1021), (331, 1021, 1375, 1011), (332, 1003, 1358, 924), (332, 924, 1312, 943), (332, 943, 1364, 1022), (332, 1022, 1367, 1003), (333, 943, 1312, 930), (333, 930, 1338, 1001), (333, 1001, 1365, 1023), (333, 1023, 1364, 943), (334, 1017, 1347, 976), (334, 976, 1356, 957), (334, 957, 1371, 1024), (334, 1024, 1381, 1017), (335, 947, 1349, 956), (335, 956, 1359, 949), (335, 949, 1368, 1025), (335, 1025, 1366, 947), (336, 1008, 1330, 988), (336, 988, 1327, 961), (336, 961, 1373, 1026), (336, 1026, 1372, 1008), (337, 1013, 1321, 960), (337, 960, 1358, 1003), (337, 1003, 1367, 1027), (337, 1027, 1377, 1013), (338, 949, 1359, 966), (338, 966, 1339, 950), (338, 950, 1369, 1028), (338, 1028, 1368, 949), (339, 950, 1339, 929), (339, 929, 1282, 1006), (339, 1006, 1370, 1029), (339, 1029, 1369, 950), (340, 957, 1356, 975), (340, 975, 1330, 1008), (340, 1008, 1372, 1030), (340, 1030, 1371, 957), (341, 961, 1327, 987), (341, 987, 1363, 972), (341, 972, 1378, 1031), (341, 1031, 1373, 961), (342, 963, 1354, 927), (342, 927, 1323, 1011), (342, 1011, 1375, 1032), (342, 1032, 1374, 963), (343, 970, 1355, 928), (343, 928, 1321, 1013), (343, 1013, 1377, 1033), (343, 1033, 1376, 970), (344, 972, 1363, 992), (344, 992, 1326, 1015), (344, 1015, 1379, 1034), (344, 1034, 1378, 972), (345, 986, 1360, 942), (345, 942, 1347, 1017), (345, 1017, 1381, 1035), (345, 1035, 1380, 986)])
me_cube.polygons.foreach_set('use_smooth', [True] * 1384)
me_cube.materials.append(mat_material)
me_cube.use_remesh_preserve_volume = False
me_cube.use_remesh_preserve_attributes = False
me_cube.use_mirror_vertex_groups = False
me_cube.update()

# ---- objects
ob_cube = bpy.data.objects.new('Cube', me_cube)
ob_lamp = bpy.data.objects.new('Lamp', light_lamp)
ob_camera = bpy.data.objects.new('Camera', cam_camera)

# ---- transforms, parenting, visibility, modifiers, constraints
ob_cube.location = (0.0, 0.0, 0.0)
ob_cube.lock_rotations_4d = False
ob_cube.empty_display_type = 'ARROWS'
ob_cube.lineart.crease_threshold = 0.0
ob_lamp.location = (4.076, 1.005, 5.904)
ob_lamp.rotation_euler = (0.6503, 0.05522, 1.866)
ob_lamp.lock_rotations_4d = False
ob_lamp.empty_display_type = 'ARROWS'
ob_lamp.color = (0.0, 0.0, 0.0, 0.0)
ob_lamp.lineart.crease_threshold = 0.0
ob_camera.location = (7.481, -6.508, 5.344)
ob_camera.rotation_euler = (1.109, 0.01082, 0.8149)
ob_camera.lock_rotations_4d = False
ob_camera.empty_display_type = 'ARROWS'
ob_camera.color = (0.0, 0.0, 0.0, 0.0)
ob_camera.display_type = 'WIRE'
ob_camera.lineart.crease_threshold = 0.0

# ---- collection membership
col_collection_1.objects.link(ob_cube)
col_collection_1.objects.link(ob_lamp)
col_collection_1.objects.link(ob_camera)

# ---- scene / render settings (as saved in the file)
scene.camera = ob_camera
scene.frame_start = 1; scene.frame_end = 250; scene.frame_set(1)
scene.render.engine = 'BLENDER_EEVEE_NEXT'
scene.render.image_settings.color_mode = 'RGB'
scene.render.image_settings.compression = 90
scene.render.resolution_percentage = 50
scene.render.dither_intensity = 0.0
scene.cycles.use_denoising = False
scene.cycles.samples = 10
scene.cycles.sampling_pattern = 'TABULATED_SOBOL'
scene.cycles.light_sampling_threshold = 0.0
scene.cycles.use_adaptive_sampling = False
scene.cycles.use_light_tree = False
scene.cycles.blur_glossy = 0.0
scene.cycles.volume_bounces = 1
scene.cycles.pixel_filter_type = 'GAUSSIAN'
scene.cycles.sample_clamp_indirect = 0.0
scene.view_settings.view_transform = 'Standard'
bpy.context.view_layer.update()
